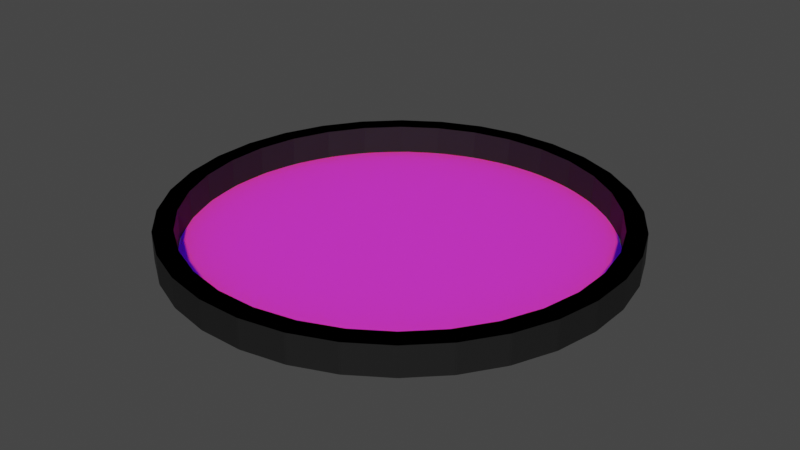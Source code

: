 # Source: close_doors_button.blend  (saved by Blender 3.6.11; exported with 4.5.12 LTS)
import bpy
from mathutils import Matrix  # noqa: F401  (used for matrix-valued properties, if any)

bpy.ops.wm.read_factory_settings(use_empty=True)
scene = bpy.context.scene
scene.name = 'Scene'

# ---- collections
col_collection = bpy.data.collections.new('Collection'); scene.collection.children.link(col_collection)

# ---- images (referenced by path relative to the original .blend; pixels are not part of the script)
import os
ASSET_DIR = os.environ.get("B2B_ASSET_DIR", "")  # directory of the original .blend (textures are referenced by path, not embedded)
HERE = os.path.dirname(os.path.abspath(__file__))  # packed textures are extracted next to this script under _unpacked/

def load_image(name, relpath, width, height, colorspace="sRGB"):
    """Load a texture the original file referenced (path relative to the .blend, or extracted next to this script)."""
    p = next((c for c in (os.path.join(HERE, relpath), os.path.join(ASSET_DIR, relpath)) if relpath and os.path.exists(c)), "")
    if p:
        img = bpy.data.images.load(p, check_existing=True)
        img.name = name
    else:  # same state as the original file: an image datablock whose file is absent (Cycles renders it pink)
        img = bpy.data.images.new(name, width, height)
        img.source = "FILE"
        img.filepath = "//" + (relpath or name)
    img.colorspace_settings.name = colorspace
    return img
img_button_texture_png = load_image('button_texture.png', 'button_texture.png', 1024, 1024, 'sRGB')

# ---- materials (node trees are filled in below, after node groups)
mat_button = bpy.data.materials.new('button')
mat_button.use_transparent_shadow = False
mat_border = bpy.data.materials.new('border')
mat_border.use_transparent_shadow = False

# ---- material node trees
mat_button.use_nodes = True; mat_button.node_tree.nodes.clear()
_N = mat_button.node_tree.nodes; _L = mat_button.node_tree.links
n0 = _N.new('ShaderNodeBsdfPrincipled'); n0.name = 'Principled BSDF'; n0.location = (10, 300)
n0.distribution = 'GGX'
n0.subsurface_method = 'RANDOM_WALK_SKIN'
n0.inputs[2].default_value = 0.9197
n0.inputs[3].default_value = 1.45
n0.inputs[8].default_value = 1.0
n0.inputs[9].default_value = (0.0, 0.0, 37.5)
n0.inputs[10].default_value = 0.05181
n0.inputs[13].default_value = 0.1166
n0.inputs[27].default_value = (0.0, 0.0, 0.0, 1.0)
n0.inputs[28].default_value = 1.0
n1 = _N.new('ShaderNodeOutputMaterial'); n1.name = 'Material Output'; n1.location = (300, 300)
n2 = _N.new('ShaderNodeTexImage'); n2.name = 'Image Texture'; n2.location = (-280, 280)
n2.image = img_button_texture_png
n3 = _N.new('ShaderNodeMix'); n3.name = 'Mix'; n3.location = (-160, 180)
n3.data_type = 'RGBA'
n3.inputs[0].default_value = 0.05181
n3.inputs[7].default_value = (0.8, 0.8, 0.8, 1.0)
_L.new(n0.outputs[0], n1.inputs[0])
_L.new(n2.outputs[0], n3.inputs[6])
_L.new(n3.outputs[2], n0.inputs[0])
n1.is_active_output = True
mat_border.use_nodes = True; mat_border.node_tree.nodes.clear()
_N = mat_border.node_tree.nodes; _L = mat_border.node_tree.links
n0 = _N.new('ShaderNodeBsdfPrincipled'); n0.name = 'Principled BSDF'; n0.location = (10, 300)
n0.distribution = 'GGX'
n0.subsurface_method = 'RANDOM_WALK_SKIN'
n0.inputs[0].default_value = (0.01109, 0.01109, 0.01109, 1.0)
n0.inputs[1].default_value = 0.3057
n0.inputs[2].default_value = 0.6917
n0.inputs[3].default_value = 1.45
n0.inputs[27].default_value = (0.0, 0.0, 0.0, 1.0)
n0.inputs[28].default_value = 1.0
n1 = _N.new('ShaderNodeOutputMaterial'); n1.name = 'Material Output'; n1.location = (300, 300)
_L.new(n0.outputs[0], n1.inputs[0])
n1.is_active_output = True

# ---- world
world_world = bpy.data.worlds.new('World'); scene.world = world_world
world_world.use_nodes = True; world_world.node_tree.nodes.clear()
_N = world_world.node_tree.nodes; _L = world_world.node_tree.links
n0 = _N.new('ShaderNodeOutputWorld'); n0.name = 'World Output'; n0.location = (300, 300)
n1 = _N.new('ShaderNodeBackground'); n1.name = 'Background'; n1.location = (10, 300)
n1.inputs[0].default_value = (0.05088, 0.05088, 0.05088, 1.0)
_L.new(n1.outputs[0], n0.inputs[0])
n0.is_active_output = True
world_world.color = (0.05088, 0.05088, 0.05088)
world_world.use_sun_shadow = False
world_world.sun_shadow_jitter_overblur = 0.0

# ---- meshes
me_cylinder = bpy.data.meshes.new('Cylinder')
me_cylinder.from_pydata([(0.0, 0.9145, 0.0005), (0.1841, 0.8958, 0.0005), (0.3606, 0.8404, 0.0005), (0.5224, 0.7506, 0.0005), (0.6628, 0.6301, 0.0005), (0.7761, 0.4837, 0.0005), (0.8576, 0.3176, 0.0005), (0.904, 0.1385, 0.0005), (0.9133, -0.04632, 0.0005), (0.8853, -0.2292, 0.0005), (0.821, -0.4027, 0.0005), (0.7232, -0.5598, 0.0005), (0.5957, -0.6939, 0.0005), (0.4438, -0.7996, 0.0005), (0.2738, -0.8726, 0.0005), (0.09252, -0.9098, 0.0005), (-0.09252, -0.9098, 0.0005), (-0.2738, -0.8726, 0.0005), (-0.4438, -0.7996, 0.0005), (-0.5957, -0.6939, 0.0005), (-0.7232, -0.5598, 0.0005), (-0.821, -0.4027, 0.0005), (-0.8853, -0.2292, 0.0005), (-0.9133, -0.04632, 0.0005), (-0.904, 0.1385, 0.0005), (-0.8576, 0.3176, 0.0005), (-0.7761, 0.4837, 0.0005), (-0.6628, 0.6301, 0.0005), (-0.5224, 0.7506, 0.0005), (-0.3606, 0.8404, 0.0005), (-0.1841, 0.8958, 0.0005), (-0.7908, -0.6121, 0.1305), (-0.1012, -0.9949, 0.1305), (0.1012, -0.9949, 0.1305), (-0.1012, -0.9949, 0.1305), (0.1012, -0.9949, 0.1305), (-0.09252, -0.9098, 0.1305), (0.09252, -0.9098, 0.1305), (-0.1012, -0.9949, 0.0005352), (0.1012, -0.9949, 0.0005352), (-0.09252, -0.9098, 0.0005352), (0.09252, -0.9098, 0.0005352), (-0.895, -0.4461, 0.1305), (-0.2933, -0.956, 0.1305), (-0.09486, -0.9955, 0.1305), (-0.2682, -0.8743, 0.1305), (-0.08675, -0.9104, 0.1305), (-0.2933, -0.956, 0.0005352), (-0.09486, -0.9955, 0.0005352), (-0.2682, -0.8743, 0.0005352), (-0.08675, -0.9104, 0.0005352), (-0.9648, -0.2629, 0.1305), (-0.4742, -0.8804, 0.1305), (-0.2873, -0.9579, 0.1305), (-0.4336, -0.8051, 0.1305), (-0.2627, -0.876, 0.1305), (-0.4742, -0.8804, 0.0005352), (-0.2873, -0.9579, 0.0005352), (-0.4336, -0.8051, 0.0005352), (-0.2627, -0.876, 0.0005352), (-0.9976, -0.06962, 0.1305), (-0.6368, -0.771, 0.1305), (-0.4686, -0.8834, 0.1305), (-0.5824, -0.7051, 0.1305), (-0.4285, -0.8079, 0.1305), (-0.6368, -0.771, 0.0005352), (-0.4686, -0.8834, 0.0005352), (-0.5824, -0.7051, 0.0005352), (-0.4285, -0.8079, 0.0005352), (-0.992, 0.1263, 0.1305), (-0.775, -0.6319, 0.1305), (-0.6319, -0.775, 0.1305), (-0.7088, -0.5779, 0.1305), (-0.5779, -0.7088, 0.1305), (-0.775, -0.6319, 0.0005352), (-0.6319, -0.775, 0.0005352), (-0.7088, -0.5779, 0.0005352), (-0.5779, -0.7088, 0.0005352), (-0.9483, 0.3174, 0.1305), (-0.8834, -0.4686, 0.1305), (-0.771, -0.6368, 0.1305), (-0.8079, -0.4285, 0.1305), (-0.7051, -0.5824, 0.1305), (-0.8834, -0.4686, 0.0005352), (-0.771, -0.6368, 0.0005352), (-0.8079, -0.4285, 0.0005352), (-0.7051, -0.5824, 0.0005352), (-0.8681, 0.4963, 0.1305), (-0.9579, -0.2873, 0.1305), (-0.8804, -0.4742, 0.1305), (-0.876, -0.2627, 0.1305), (-0.8051, -0.4336, 0.1305), (-0.9579, -0.2873, 0.0005352), (-0.8804, -0.4742, 0.0005352), (-0.876, -0.2627, 0.0005352), (-0.8051, -0.4336, 0.0005352), (-0.7546, 0.6562, 0.1305), (-0.9955, -0.09487, 0.1305), (-0.956, -0.2933, 0.1305), (-0.9104, -0.08675, 0.1305), (-0.8743, -0.2682, 0.1305), (-0.9955, -0.09487, 0.0005352), (-0.956, -0.2933, 0.0005352), (-0.9104, -0.08675, 0.0005352), (-0.8743, -0.2682, 0.0005352), (-0.6121, 0.7908, 0.1305), (-0.9949, 0.1012, 0.1305), (-0.9949, -0.1012, 0.1305), (-0.9098, 0.09252, 0.1305), (-0.9098, -0.09252, 0.1305), (-0.9949, 0.1012, 0.0005352), (-0.9949, -0.1012, 0.0005352), (-0.9098, 0.09252, 0.0005352), (-0.9098, -0.09252, 0.0005352), (-0.4461, 0.895, 0.1305), (-0.956, 0.2933, 0.1305), (-0.9955, 0.09487, 0.1305), (-0.8743, 0.2682, 0.1305), (-0.9104, 0.08675, 0.1305), (-0.956, 0.2933, 0.0005352), (-0.9955, 0.09487, 0.0005352), (-0.8743, 0.2682, 0.0005352), (-0.9104, 0.08675, 0.0005352), (-0.2629, 0.9648, 0.1305), (-0.8804, 0.4742, 0.1305), (-0.9579, 0.2873, 0.1305), (-0.8051, 0.4336, 0.1305), (-0.876, 0.2627, 0.1305), (-0.8804, 0.4742, 0.0005352), (-0.9579, 0.2873, 0.0005352), (-0.8051, 0.4336, 0.0005352), (-0.876, 0.2627, 0.0005352), (-0.06962, 0.9976, 0.1305), (-0.771, 0.6368, 0.1305), (-0.8834, 0.4686, 0.1305), (-0.7051, 0.5824, 0.1305), (-0.8079, 0.4285, 0.1305), (-0.771, 0.6368, 0.0005352), (-0.8834, 0.4686, 0.0005352), (-0.7051, 0.5824, 0.0005352), (-0.8079, 0.4285, 0.0005352), (0.1263, 0.992, 0.1305), (-0.6319, 0.775, 0.1305), (-0.775, 0.6319, 0.1305), (-0.5779, 0.7088, 0.1305), (-0.7088, 0.5779, 0.1305), (-0.6319, 0.775, 0.0005352), (-0.775, 0.6319, 0.0005352), (-0.5779, 0.7088, 0.0005352), (-0.7088, 0.5779, 0.0005352), (0.3174, 0.9483, 0.1305), (-0.4686, 0.8834, 0.1305), (-0.6368, 0.771, 0.1305), (-0.4285, 0.8079, 0.1305), (-0.5824, 0.7051, 0.1305), (-0.4686, 0.8834, 0.0005352), (-0.6368, 0.771, 0.0005352), (-0.4285, 0.8079, 0.0005352), (-0.5824, 0.7051, 0.0005352), (0.4963, 0.8681, 0.1305), (-0.2873, 0.9579, 0.1305), (-0.4742, 0.8804, 0.1305), (-0.2627, 0.876, 0.1305), (-0.4336, 0.8051, 0.1305), (-0.2873, 0.9579, 0.0005352), (-0.4742, 0.8804, 0.0005352), (-0.2627, 0.876, 0.0005352), (-0.4336, 0.8051, 0.0005352), (0.6562, 0.7546, 0.1305), (-0.09486, 0.9955, 0.1305), (-0.2933, 0.956, 0.1305), (-0.08675, 0.9104, 0.1305), (-0.2682, 0.8743, 0.1305), (-0.09486, 0.9955, 0.0005352), (-0.2933, 0.956, 0.0005352), (-0.08675, 0.9104, 0.0005352), (-0.2682, 0.8743, 0.0005352), (0.7908, 0.6121, 0.1305), (0.1012, 0.9949, 0.1305), (-0.1012, 0.9949, 0.1305), (0.09252, 0.9098, 0.1305), (-0.09252, 0.9098, 0.1305), (0.1012, 0.9949, 0.0005352), (-0.1012, 0.9949, 0.0005352), (0.09252, 0.9098, 0.0005352), (-0.09252, 0.9098, 0.0005352), (0.895, 0.4461, 0.1305), (0.2933, 0.956, 0.1305), (0.09487, 0.9955, 0.1305), (0.2682, 0.8743, 0.1305), (0.08675, 0.9104, 0.1305), (0.2933, 0.956, 0.0005352), (0.09487, 0.9955, 0.0005352), (0.2682, 0.8743, 0.0005352), (0.08675, 0.9104, 0.0005352), (0.9648, 0.2629, 0.1305), (0.4742, 0.8804, 0.1305), (0.2873, 0.9579, 0.1305), (0.4336, 0.8051, 0.1305), (0.2627, 0.876, 0.1305), (0.4742, 0.8804, 0.0005352), (0.2873, 0.9579, 0.0005352), (0.4336, 0.8051, 0.0005352), (0.2627, 0.876, 0.0005352), (0.9976, 0.06962, 0.1305), (0.6368, 0.771, 0.1305), (0.4686, 0.8834, 0.1305), (0.5824, 0.7051, 0.1305), (0.4285, 0.8079, 0.1305), (0.6368, 0.771, 0.0005352), (0.4686, 0.8834, 0.0005352), (0.5824, 0.7051, 0.0005352), (0.4285, 0.8079, 0.0005352), (0.992, -0.1263, 0.1305), (0.775, 0.6319, 0.1305), (0.6319, 0.775, 0.1305), (0.7088, 0.5779, 0.1305), (0.5779, 0.7088, 0.1305), (0.775, 0.6319, 0.0005352), (0.6319, 0.775, 0.0005352), (0.7088, 0.5779, 0.0005352), (0.5779, 0.7088, 0.0005352), (0.9483, -0.3174, 0.1305), (0.8834, 0.4686, 0.1305), (0.771, 0.6368, 0.1305), (0.8079, 0.4285, 0.1305), (0.7051, 0.5824, 0.1305), (0.8834, 0.4686, 0.0005352), (0.771, 0.6368, 0.0005352), (0.8079, 0.4285, 0.0005352), (0.7051, 0.5824, 0.0005352), (0.8681, -0.4963, 0.1305), (0.9579, 0.2873, 0.1305), (0.8804, 0.4742, 0.1305), (0.876, 0.2627, 0.1305), (0.8051, 0.4336, 0.1305), (0.9579, 0.2873, 0.0005352), (0.8804, 0.4742, 0.0005352), (0.876, 0.2627, 0.0005352), (0.8051, 0.4336, 0.0005352), (0.7546, -0.6562, 0.1305), (0.9955, 0.09486, 0.1305), (0.956, 0.2933, 0.1305), (0.9104, 0.08675, 0.1305), (0.8743, 0.2682, 0.1305), (0.9955, 0.09486, 0.0005352), (0.956, 0.2933, 0.0005352), (0.9104, 0.08675, 0.0005352), (0.8743, 0.2682, 0.0005352), (0.6121, -0.7908, 0.1305), (0.9949, -0.1012, 0.1305), (0.9949, 0.1012, 0.1305), (0.9098, -0.09252, 0.1305), (0.9098, 0.09252, 0.1305), (0.9949, -0.1012, 0.0005352), (0.9949, 0.1012, 0.0005352), (0.9098, -0.09252, 0.0005352), (0.9098, 0.09252, 0.0005352), (0.4461, -0.895, 0.1305), (0.956, -0.2933, 0.1305), (0.9955, -0.09487, 0.1305), (0.8743, -0.2682, 0.1305), (0.9104, -0.08675, 0.1305), (0.956, -0.2933, 0.0005352), (0.9955, -0.09487, 0.0005352), (0.8743, -0.2682, 0.0005352), (0.9104, -0.08675, 0.0005352), (0.2629, -0.9648, 0.1305), (0.8804, -0.4742, 0.1305), (0.9579, -0.2873, 0.1305), (0.8051, -0.4336, 0.1305), (0.876, -0.2627, 0.1305), (0.8804, -0.4742, 0.0005352), (0.9579, -0.2873, 0.0005352), (0.8051, -0.4336, 0.0005352), (0.876, -0.2627, 0.0005352), (0.06962, -0.9976, 0.1305), (0.771, -0.6368, 0.1305), (0.8834, -0.4686, 0.1305), (0.7051, -0.5824, 0.1305), (0.8079, -0.4285, 0.1305), (0.771, -0.6368, 0.0005352), (0.8834, -0.4686, 0.0005352), (0.7051, -0.5824, 0.0005352), (0.8079, -0.4285, 0.0005352), (-0.1263, -0.992, 0.1305), (0.6319, -0.775, 0.1305), (0.775, -0.6319, 0.1305), (0.5779, -0.7088, 0.1305), (0.7088, -0.5779, 0.1305), (0.6319, -0.775, 0.0005352), (0.775, -0.6319, 0.0005352), (0.5779, -0.7088, 0.0005352), (0.7088, -0.5779, 0.0005352), (-0.3174, -0.9483, 0.1305), (0.4686, -0.8834, 0.1305), (0.6368, -0.771, 0.1305), (0.4285, -0.8079, 0.1305), (0.5824, -0.7051, 0.1305), (0.4686, -0.8834, 0.0005352), (0.6368, -0.771, 0.0005352), (0.4285, -0.8079, 0.0005352), (0.5824, -0.7051, 0.0005352), (-0.4963, -0.8681, 0.1305), (0.2873, -0.9579, 0.1305), (0.4742, -0.8804, 0.1305), (0.2627, -0.876, 0.1305), (0.4336, -0.8051, 0.1305), (0.2873, -0.9579, 0.0005352), (0.4742, -0.8804, 0.0005352), (0.2627, -0.876, 0.0005352), (0.4336, -0.8051, 0.0005352), (-0.6562, -0.7546, 0.1305), (0.09486, -0.9955, 0.1305), (0.2933, -0.956, 0.1305), (0.08675, -0.9104, 0.1305), (0.2682, -0.8743, 0.1305), (0.09486, -0.9955, 0.0005352), (0.2933, -0.956, 0.0005352), (0.08675, -0.9104, 0.0005352), (0.2682, -0.8743, 0.0005352), (-0.876, -0.2627, 0.1305), (-0.9104, -0.08675, 0.1305), (-0.8743, -0.2682, 0.0005352), (-0.9098, -0.09252, 0.0005352), (-0.8079, -0.4285, 0.1305), (-0.876, -0.2627, 0.1305), (-0.8051, -0.4336, 0.0005352), (-0.8743, -0.2682, 0.0005352), (-0.7088, -0.5779, 0.1305), (-0.8079, -0.4285, 0.1305), (-0.7051, -0.5824, 0.0005352), (-0.8051, -0.4336, 0.0005352), (-0.5824, -0.7051, 0.1305), (-0.7088, -0.5779, 0.1305), (-0.5779, -0.7088, 0.0005352), (-0.7051, -0.5824, 0.0005352), (-0.4336, -0.8051, 0.1305), (-0.5824, -0.7051, 0.1305), (-0.4285, -0.8079, 0.0005352), (-0.5779, -0.7088, 0.0005352), (-0.2682, -0.8743, 0.1305), (-0.4336, -0.8051, 0.1305), (-0.2627, -0.876, 0.0005352), (-0.4285, -0.8079, 0.0005352), (-0.09252, -0.9098, 0.1305), (-0.2682, -0.8743, 0.1305), (-0.08675, -0.9104, 0.0005352), (-0.2627, -0.876, 0.0005352), (0.08675, -0.9104, 0.1305), (-0.09252, -0.9098, 0.1305), (0.09252, -0.9098, 0.0005352), (-0.08675, -0.9104, 0.0005352), (0.2627, -0.876, 0.1305), (0.08675, -0.9104, 0.1305), (0.2682, -0.8743, 0.0005352), (0.09252, -0.9098, 0.0005352), (0.4285, -0.8079, 0.1305), (0.2627, -0.876, 0.1305), (0.4336, -0.8051, 0.0005352), (0.2682, -0.8743, 0.0005352), (0.5779, -0.7088, 0.1305), (0.4285, -0.8079, 0.1305), (0.5824, -0.7051, 0.0005352), (0.4336, -0.8051, 0.0005352), (0.7051, -0.5824, 0.1305), (0.5779, -0.7088, 0.1305), (0.7088, -0.5779, 0.0005352), (0.5824, -0.7051, 0.0005352), (0.8051, -0.4336, 0.1305), (0.7051, -0.5824, 0.1305), (0.8079, -0.4285, 0.0005352), (0.7088, -0.5779, 0.0005352), (0.8743, -0.2682, 0.1305), (0.8051, -0.4336, 0.1305), (0.876, -0.2627, 0.0005352), (0.8079, -0.4285, 0.0005352), (0.9098, -0.09252, 0.1305), (0.8743, -0.2682, 0.1305), (0.9104, -0.08675, 0.0005352), (0.876, -0.2627, 0.0005352), (0.9104, 0.08675, 0.1305), (0.9098, -0.09252, 0.1305), (0.9098, 0.09252, 0.0005352), (0.9104, -0.08675, 0.0005352), (0.876, 0.2627, 0.1305), (0.9104, 0.08675, 0.1305), (0.8743, 0.2682, 0.0005352), (0.9098, 0.09252, 0.0005352), (0.8079, 0.4285, 0.1305), (0.876, 0.2627, 0.1305), (0.8051, 0.4336, 0.0005352), (0.8743, 0.2682, 0.0005352), (0.7088, 0.5779, 0.1305), (0.8079, 0.4285, 0.1305), (0.7051, 0.5824, 0.0005352), (0.8051, 0.4336, 0.0005352), (0.5824, 0.7051, 0.1305), (0.7088, 0.5779, 0.1305), (0.5779, 0.7088, 0.0005352), (0.7051, 0.5824, 0.0005352), (0.4336, 0.8051, 0.1305), (0.5824, 0.7051, 0.1305), (0.4285, 0.8079, 0.0005352), (0.5779, 0.7088, 0.0005352), (0.2682, 0.8743, 0.1305), (0.4336, 0.8051, 0.1305), (0.2627, 0.876, 0.0005352), (0.4285, 0.8079, 0.0005352), (0.09252, 0.9098, 0.1305), (0.2682, 0.8743, 0.1305), (0.08675, 0.9104, 0.0005352), (0.2627, 0.876, 0.0005352), (-0.08675, 0.9104, 0.1305), (0.09252, 0.9098, 0.1305), (-0.09252, 0.9098, 0.0005352), (0.08675, 0.9104, 0.0005352), (-0.2627, 0.876, 0.1305), (-0.08675, 0.9104, 0.1305), (-0.2682, 0.8743, 0.0005352), (-0.09252, 0.9098, 0.0005352), (-0.4285, 0.8079, 0.1305), (-0.2627, 0.876, 0.1305), (-0.4336, 0.8051, 0.0005352), (-0.2682, 0.8743, 0.0005352), (-0.5779, 0.7088, 0.1305), (-0.4285, 0.8079, 0.1305), (-0.5824, 0.7051, 0.0005352), (-0.4336, 0.8051, 0.0005352), (-0.7051, 0.5824, 0.1305), (-0.5779, 0.7088, 0.1305), (-0.7088, 0.5779, 0.0005352), (-0.5824, 0.7051, 0.0005352), (-0.8051, 0.4336, 0.1305), (-0.7051, 0.5824, 0.1305), (-0.8079, 0.4285, 0.0005352), (-0.7088, 0.5779, 0.0005352), (-0.8743, 0.2682, 0.1305), (-0.8051, 0.4336, 0.1305), (-0.876, 0.2627, 0.0005352), (-0.8079, 0.4285, 0.0005352), (-0.9098, 0.09252, 0.1305), (-0.8743, 0.2682, 0.1305), (-0.9104, 0.08675, 0.0005352), (-0.876, 0.2627, 0.0005352)], [(32, 33), (31, 42), (42, 51), (51, 60), (60, 69), (69, 78), (78, 87), (87, 96), (96, 105), (105, 114), (114, 123), (123, 132), (132, 141), (141, 150), (150, 159), (159, 168), (168, 177), (177, 186), (186, 195), (195, 204), (204, 213), (213, 222), (222, 231), (231, 240), (240, 249), (249, 258), (258, 267), (267, 276), (276, 285), (285, 294), (294, 303), (303, 312), (312, 31)], [(1, 0, 30, 29, 28, 27, 26, 25, 24, 23, 22, 21, 20, 19, 18, 17, 16, 15, 14, 13, 12, 11, 10, 9, 8, 7, 6, 5, 4, 3, 2), (37, 35, 34, 36), (41, 39, 38, 40), (35, 39, 38, 34), (46, 44, 43, 45), (50, 48, 47, 49), (44, 48, 47, 43), (34, 38, 47, 43), (39, 41, 50, 48), (35, 37, 46, 44), (39, 35, 44, 48), (40, 38, 47, 49), (41, 40, 49, 50), (36, 34, 43, 45), (37, 36, 45, 46), (55, 53, 52, 54), (59, 57, 56, 58), (53, 57, 56, 52), (48, 44, 53, 57), (49, 47, 56, 58), (50, 49, 58, 59), (45, 43, 52, 54), (46, 45, 54, 55), (43, 47, 56, 52), (48, 50, 59, 57), (44, 46, 55, 53), (64, 62, 61, 63), (68, 66, 65, 67), (62, 66, 65, 61), (55, 54, 63, 64), (52, 56, 65, 61), (57, 59, 68, 66), (53, 55, 64, 62), (57, 53, 62, 66), (58, 56, 65, 67), (59, 58, 67, 68), (54, 52, 61, 63), (73, 71, 70, 72), (77, 75, 74, 76), (71, 75, 74, 70), (62, 64, 73, 71), (66, 62, 71, 75), (67, 65, 74, 76), (68, 67, 76, 77), (63, 61, 70, 72), (64, 63, 72, 73), (61, 65, 74, 70), (66, 68, 77, 75), (82, 80, 79, 81), (86, 84, 83, 85), (80, 84, 83, 79), (76, 74, 83, 85), (77, 76, 85, 86), (72, 70, 79, 81), (73, 72, 81, 82), (70, 74, 83, 79), (75, 77, 86, 84), (71, 73, 82, 80), (75, 71, 80, 84), (91, 89, 88, 90), (95, 93, 92, 94), (89, 93, 92, 88), (79, 83, 92, 88), (84, 86, 95, 93), (80, 82, 91, 89), (84, 80, 89, 93), (85, 83, 92, 94), (86, 85, 94, 95), (81, 79, 88, 90), (82, 81, 90, 91), (100, 98, 97, 99), (104, 102, 101, 103), (98, 102, 101, 97), (89, 91, 100, 98), (93, 89, 98, 102), (94, 92, 101, 103), (95, 94, 103, 104), (90, 88, 97, 99), (91, 90, 99, 100), (88, 92, 101, 97), (93, 95, 104, 102), (109, 107, 106, 108), (113, 111, 110, 112), (107, 111, 110, 106), (104, 103, 112, 113), (99, 97, 106, 108), (100, 99, 108, 109), (97, 101, 110, 106), (102, 104, 113, 111), (98, 100, 109, 107), (102, 98, 107, 111), (103, 101, 110, 112), (118, 116, 115, 117), (122, 120, 119, 121), (116, 120, 119, 115), (106, 110, 119, 115), (111, 113, 122, 120), (107, 109, 118, 116), (111, 107, 116, 120), (112, 110, 119, 121), (113, 112, 121, 122), (108, 106, 115, 117), (109, 108, 117, 118), (127, 125, 124, 126), (131, 129, 128, 130), (125, 129, 128, 124), (120, 116, 125, 129), (121, 119, 128, 130), (122, 121, 130, 131), (117, 115, 124, 126), (118, 117, 126, 127), (115, 119, 128, 124), (120, 122, 131, 129), (116, 118, 127, 125), (136, 134, 133, 135), (140, 138, 137, 139), (134, 138, 137, 133), (126, 124, 133, 135), (127, 126, 135, 136), (124, 128, 137, 133), (129, 131, 140, 138), (125, 127, 136, 134), (129, 125, 134, 138), (130, 128, 137, 139), (131, 130, 139, 140), (145, 143, 142, 144), (149, 147, 146, 148), (143, 147, 146, 142), (138, 140, 149, 147), (134, 136, 145, 143), (138, 134, 143, 147), (139, 137, 146, 148), (140, 139, 148, 149), (135, 133, 142, 144), (136, 135, 144, 145), (133, 137, 146, 142), (154, 152, 151, 153), (158, 156, 155, 157), (152, 156, 155, 151), (147, 143, 152, 156), (148, 146, 155, 157), (149, 148, 157, 158), (144, 142, 151, 153), (145, 144, 153, 154), (142, 146, 155, 151), (147, 149, 158, 156), (143, 145, 154, 152), (163, 161, 160, 162), (167, 165, 164, 166), (161, 165, 164, 160), (154, 153, 162, 163), (151, 155, 164, 160), (156, 158, 167, 165), (152, 154, 163, 161), (156, 152, 161, 165), (157, 155, 164, 166), (158, 157, 166, 167), (153, 151, 160, 162), (172, 170, 169, 171), (176, 174, 173, 175), (170, 174, 173, 169), (161, 163, 172, 170), (165, 161, 170, 174), (166, 164, 173, 175), (167, 166, 175, 176), (162, 160, 169, 171), (163, 162, 171, 172), (160, 164, 173, 169), (165, 167, 176, 174), (181, 179, 178, 180), (185, 183, 182, 184), (179, 183, 182, 178), (175, 173, 182, 184), (176, 175, 184, 185), (171, 169, 178, 180), (172, 171, 180, 181), (169, 173, 182, 178), (174, 176, 185, 183), (170, 172, 181, 179), (174, 170, 179, 183), (190, 188, 187, 189), (194, 192, 191, 193), (188, 192, 191, 187), (178, 182, 191, 187), (183, 185, 194, 192), (179, 181, 190, 188), (183, 179, 188, 192), (184, 182, 191, 193), (185, 184, 193, 194), (180, 178, 187, 189), (181, 180, 189, 190), (199, 197, 196, 198), (203, 201, 200, 202), (197, 201, 200, 196), (188, 190, 199, 197), (192, 188, 197, 201), (193, 191, 200, 202), (194, 193, 202, 203), (189, 187, 196, 198), (190, 189, 198, 199), (187, 191, 200, 196), (192, 194, 203, 201), (208, 206, 205, 207), (212, 210, 209, 211), (206, 210, 209, 205), (203, 202, 211, 212), (198, 196, 205, 207), (199, 198, 207, 208), (196, 200, 209, 205), (201, 203, 212, 210), (197, 199, 208, 206), (201, 197, 206, 210), (202, 200, 209, 211), (217, 215, 214, 216), (221, 219, 218, 220), (215, 219, 218, 214), (205, 209, 218, 214), (210, 212, 221, 219), (206, 208, 217, 215), (210, 206, 215, 219), (211, 209, 218, 220), (212, 211, 220, 221), (207, 205, 214, 216), (208, 207, 216, 217), (226, 224, 223, 225), (230, 228, 227, 229), (224, 228, 227, 223), (219, 215, 224, 228), (220, 218, 227, 229), (221, 220, 229, 230), (216, 214, 223, 225), (217, 216, 225, 226), (214, 218, 227, 223), (219, 221, 230, 228), (215, 217, 226, 224), (235, 233, 232, 234), (239, 237, 236, 238), (233, 237, 236, 232), (225, 223, 232, 234), (226, 225, 234, 235), (223, 227, 236, 232), (228, 230, 239, 237), (224, 226, 235, 233), (228, 224, 233, 237), (229, 227, 236, 238), (230, 229, 238, 239), (244, 242, 241, 243), (248, 246, 245, 247), (242, 246, 245, 241), (237, 239, 248, 246), (233, 235, 244, 242), (237, 233, 242, 246), (238, 236, 245, 247), (239, 238, 247, 248), (234, 232, 241, 243), (235, 234, 243, 244), (232, 236, 245, 241), (253, 251, 250, 252), (257, 255, 254, 256), (251, 255, 254, 250), (246, 242, 251, 255), (247, 245, 254, 256), (248, 247, 256, 257), (243, 241, 250, 252), (244, 243, 252, 253), (241, 245, 254, 250), (246, 248, 257, 255), (242, 244, 253, 251), (262, 260, 259, 261), (266, 264, 263, 265), (260, 264, 263, 259), (253, 252, 261, 262), (250, 254, 263, 259), (255, 257, 266, 264), (251, 253, 262, 260), (255, 251, 260, 264), (256, 254, 263, 265), (257, 256, 265, 266), (252, 250, 259, 261), (271, 269, 268, 270), (275, 273, 272, 274), (269, 273, 272, 268), (260, 262, 271, 269), (264, 260, 269, 273), (265, 263, 272, 274), (266, 265, 274, 275), (261, 259, 268, 270), (262, 261, 270, 271), (259, 263, 272, 268), (264, 266, 275, 273), (280, 278, 277, 279), (284, 282, 281, 283), (278, 282, 281, 277), (274, 272, 281, 283), (275, 274, 283, 284), (270, 268, 277, 279), (271, 270, 279, 280), (268, 272, 281, 277), (273, 275, 284, 282), (269, 271, 280, 278), (273, 269, 278, 282), (289, 287, 286, 288), (293, 291, 290, 292), (287, 291, 290, 286), (277, 281, 290, 286), (282, 284, 293, 291), (278, 280, 289, 287), (282, 278, 287, 291), (283, 281, 290, 292), (284, 283, 292, 293), (279, 277, 286, 288), (280, 279, 288, 289), (298, 296, 295, 297), (302, 300, 299, 301), (296, 300, 299, 295), (287, 289, 298, 296), (291, 287, 296, 300), (292, 290, 299, 301), (293, 292, 301, 302), (288, 286, 295, 297), (289, 288, 297, 298), (286, 290, 299, 295), (291, 293, 302, 300), (307, 305, 304, 306), (311, 309, 308, 310), (305, 309, 308, 304), (302, 301, 310, 311), (297, 295, 304, 306), (298, 297, 306, 307), (295, 299, 308, 304), (300, 302, 311, 309), (296, 298, 307, 305), (300, 296, 305, 309), (301, 299, 308, 310), (316, 314, 313, 315), (320, 318, 317, 319), (314, 318, 317, 313), (304, 308, 317, 313), (309, 311, 320, 318), (305, 307, 316, 314), (309, 305, 314, 318), (310, 308, 317, 319), (311, 310, 319, 320), (306, 304, 313, 315), (307, 306, 315, 316), (318, 314, 35, 39), (319, 317, 38, 40), (320, 319, 40, 41), (315, 313, 34, 36), (316, 315, 36, 37), (313, 317, 38, 34), (318, 320, 41, 39), (314, 316, 37, 35), (122, 113, 99, 108), (324, 323, 321, 322), (99, 113, 323, 321), (108, 99, 321, 322), (113, 122, 324, 323), (122, 108, 322, 324), (328, 327, 325, 326), (321, 323, 327, 325), (323, 324, 328, 327), (324, 322, 326, 328), (322, 321, 325, 326), (332, 331, 329, 330), (328, 326, 330, 332), (326, 325, 329, 330), (325, 327, 331, 329), (327, 328, 332, 331), (336, 335, 333, 334), (330, 329, 333, 334), (329, 331, 335, 333), (331, 332, 336, 335), (332, 330, 334, 336), (340, 339, 337, 338), (333, 335, 339, 337), (335, 336, 340, 339), (336, 334, 338, 340), (334, 333, 337, 338), (344, 343, 341, 342), (340, 338, 342, 344), (338, 337, 341, 342), (337, 339, 343, 341), (339, 340, 344, 343), (348, 347, 345, 346), (341, 343, 347, 345), (343, 344, 348, 347), (344, 342, 346, 348), (342, 341, 345, 346), (352, 351, 349, 350), (347, 348, 352, 351), (348, 346, 350, 352), (346, 345, 349, 350), (345, 347, 351, 349), (356, 355, 353, 354), (352, 350, 354, 356), (350, 349, 353, 354), (349, 351, 355, 353), (351, 352, 356, 355), (360, 359, 357, 358), (353, 355, 359, 357), (355, 356, 360, 359), (356, 354, 358, 360), (354, 353, 357, 358), (364, 363, 361, 362), (360, 358, 362, 364), (358, 357, 361, 362), (357, 359, 363, 361), (359, 360, 364, 363), (368, 367, 365, 366), (364, 362, 366, 368), (362, 361, 365, 366), (361, 363, 367, 365), (363, 364, 368, 367), (372, 371, 369, 370), (365, 367, 371, 369), (367, 368, 372, 371), (368, 366, 370, 372), (366, 365, 369, 370), (376, 375, 373, 374), (372, 370, 374, 376), (370, 369, 373, 374), (369, 371, 375, 373), (371, 372, 376, 375), (380, 379, 377, 378), (374, 373, 377, 378), (373, 375, 379, 377), (375, 376, 380, 379), (376, 374, 378, 380), (384, 383, 381, 382), (377, 379, 383, 381), (379, 380, 384, 383), (380, 378, 382, 384), (378, 377, 381, 382), (388, 387, 385, 386), (384, 382, 386, 388), (382, 381, 385, 386), (381, 383, 387, 385), (383, 384, 388, 387), (392, 391, 389, 390), (385, 387, 391, 389), (387, 388, 392, 391), (388, 386, 390, 392), (386, 385, 389, 390), (396, 395, 393, 394), (391, 392, 396, 395), (392, 390, 394, 396), (390, 389, 393, 394), (389, 391, 395, 393), (400, 399, 397, 398), (396, 394, 398, 400), (394, 393, 397, 398), (393, 395, 399, 397), (395, 396, 400, 399), (404, 403, 401, 402), (397, 399, 403, 401), (399, 400, 404, 403), (400, 398, 402, 404), (398, 397, 401, 402), (408, 407, 405, 406), (404, 402, 406, 408), (402, 401, 405, 406), (401, 403, 407, 405), (403, 404, 408, 407), (412, 411, 409, 410), (408, 406, 410, 412), (406, 405, 409, 410), (405, 407, 411, 409), (407, 408, 412, 411), (416, 415, 413, 414), (409, 411, 415, 413), (411, 412, 416, 415), (412, 410, 414, 416), (410, 409, 413, 414), (420, 419, 417, 418), (416, 414, 418, 420), (414, 413, 417, 418), (413, 415, 419, 417), (415, 416, 420, 419), (424, 423, 421, 422), (418, 417, 421, 422), (417, 419, 423, 421), (419, 420, 424, 423), (420, 418, 422, 424), (428, 427, 425, 426), (421, 423, 427, 425), (423, 424, 428, 427), (424, 422, 426, 428), (422, 421, 425, 426), (432, 431, 429, 430), (428, 426, 430, 432), (426, 425, 429, 430), (425, 427, 431, 429), (427, 428, 432, 431), (436, 435, 433, 434), (429, 431, 435, 433), (431, 432, 436, 435), (432, 430, 434, 436), (430, 429, 433, 434), (440, 439, 437, 438), (435, 436, 440, 439), (436, 434, 438, 440), (434, 433, 437, 438), (433, 435, 439, 437), (444, 443, 441, 442), (440, 438, 442, 444), (438, 437, 441, 442), (437, 439, 443, 441), (439, 440, 444, 443), (441, 443, 113, 99), (443, 444, 122, 113), (444, 442, 108, 122), (442, 441, 99, 108)])
me_cylinder.polygons.foreach_set('material_index', [0, 1, 1, 1, 1, 1, 1, 1, 1, 1, 1, 1, 1, 1, 1, 1, 1, 1, 1, 1, 1, 1, 1, 1, 1, 1, 1, 1, 1, 1, 1, 1, 1, 1, 1, 1, 1, 1, 1, 1, 1, 1, 1, 1, 1, 1, 1, 1, 1, 1, 1, 1, 1, 1, 1, 1, 1, 1, 1, 1, 1, 1, 1, 1, 1, 1, 1, 1, 1, 1, 1, 1, 1, 1, 1, 1, 1, 1, 1, 1, 1, 1, 1, 1, 1, 1, 1, 1, 1, 1, 1, 1, 1, 1, 1, 1, 1, 1, 1, 1, 1, 1, 1, 1, 1, 1, 1, 1, 1, 1, 1, 1, 1, 1, 1, 1, 1, 1, 1, 1, 1, 1, 1, 1, 1, 1, 1, 1, 1, 1, 1, 1, 1, 1, 1, 1, 1, 1, 1, 1, 1, 1, 1, 1, 1, 1, 1, 1, 1, 1, 1, 1, 1, 1, 1, 1, 1, 1, 1, 1, 1, 1, 1, 1, 1, 1, 1, 1, 1, 1, 1, 1, 1, 1, 1, 1, 1, 1, 1, 1, 1, 1, 1, 1, 1, 1, 1, 1, 1, 1, 1, 1, 1, 1, 1, 1, 1, 1, 1, 1, 1, 1, 1, 1, 1, 1, 1, 1, 1, 1, 1, 1, 1, 1, 1, 1, 1, 1, 1, 1, 1, 1, 1, 1, 1, 1, 1, 1, 1, 1, 1, 1, 1, 1, 1, 1, 1, 1, 1, 1, 1, 1, 1, 1, 1, 1, 1, 1, 1, 1, 1, 1, 1, 1, 1, 1, 1, 1, 1, 1, 1, 1, 1, 1, 1, 1, 1, 1, 1, 1, 1, 1, 1, 1, 1, 1, 1, 1, 1, 1, 1, 1, 1, 1, 1, 1, 1, 1, 1, 1, 1, 1, 1, 1, 1, 1, 1, 1, 1, 1, 1, 1, 1, 1, 1, 1, 1, 1, 1, 1, 1, 1, 1, 1, 1, 1, 1, 1, 1, 1, 1, 1, 1, 1, 1, 1, 1, 1, 1, 1, 1, 1, 1, 1, 1, 1, 1, 1, 1, 1, 1, 1, 1, 1, 1, 1, 1, 1, 1, 1, 1, 1, 1, 1, 1, 1, 1, 1, 1, 1, 1, 1, 1, 1, 1, 1, 1, 1, 1, 1, 1, 1, 1, 1, 1, 1, 1, 1, 1, 1, 1, 1, 1, 1, 1, 1, 1, 1, 1, 1, 1, 1, 1, 1, 1, 1, 1, 1, 1, 1, 1, 1, 1, 1, 1, 1, 1, 1, 1, 1, 1, 1, 1, 1, 1, 1, 1, 1, 1, 1, 1, 1, 1, 1, 1, 1, 1, 1, 1, 1, 1, 1, 1, 1, 1, 1, 1, 1, 1, 1, 1, 1, 1, 1, 1, 1, 1, 1, 1, 1, 1, 1, 1, 1, 1, 1, 1, 1, 1, 1, 1, 1, 1, 1, 1, 1, 1, 1, 1, 1, 1, 1, 1, 1, 1, 1, 1, 1, 1, 1, 1, 1, 1, 1, 1, 1, 1, 1, 1, 1, 1, 1, 1, 1, 1, 1, 1, 1, 1, 1, 1, 1, 1, 1, 1, 1, 1, 1, 1, 1, 1, 1, 1])
_uv = me_cylinder.uv_layers.new(name='UVMap')
_uv.uv.foreach_set('vector', [0.4313, 0.9526, 0.3416, 0.9293, 0.2585, 0.8885, 0.1852, 0.8318, 0.1249, 0.7615, 0.07991, 0.6806, 0.05218, 0.5922, 0.0428, 0.5, 0.05218, 0.4078, 0.07991, 0.3194, 0.1249, 0.2385, 0.1852, 0.1682, 0.2585, 0.1115, 0.3416, 0.07066, 0.4313, 0.04744, 0.5238, 0.04275, 0.6154, 0.05678, 0.7023, 0.08895, 0.7809, 0.138, 0.848, 0.2018, 0.901, 0.2778, 0.9375, 0.3629, 0.9561, 0.4537, 0.9561, 0.5463, 0.9375, 0.6371, 0.901, 0.7222, 0.848, 0.7982, 0.7809, 0.862, 0.7023, 0.911, 0.6154, 0.9432, 0.5238, 0.9573, 0.7023, 0.08895, 0.7211, 0.05052, 0.6261, 0.01534, 0.6154, 0.05678, 0.7023, 0.08895, 0.7211, 0.05052, 0.6261, 0.01534, 0.6154, 0.05678, 0.7211, 0.05052, 0.7211, 0.05052, 0.6261, 0.01534, 0.6261, 0.01534, 0.7023, 0.08895, 0.7211, 0.05052, 0.6261, 0.01534, 0.6154, 0.05678, 0.7023, 0.08895, 0.7211, 0.05052, 0.6261, 0.01534, 0.6154, 0.05678, 0.7211, 0.05052, 0.7211, 0.05052, 0.6261, 0.01534, 0.6261, 0.01534, 0.6261, 0.01534, 0.6261, 0.01534, 0.6261, 0.01534, 0.6261, 0.01534, 0.7211, 0.05052, 0.7023, 0.08895, 0.7023, 0.08895, 0.7211, 0.05052, 0.7211, 0.05052, 0.7023, 0.08895, 0.7023, 0.08895, 0.7211, 0.05052, 0.7211, 0.05052, 0.7211, 0.05052, 0.7211, 0.05052, 0.7211, 0.05052, 0.6154, 0.05678, 0.6261, 0.01534, 0.6261, 0.01534, 0.6154, 0.05678, 0.7023, 0.08895, 0.6154, 0.05678, 0.6154, 0.05678, 0.7023, 0.08895, 0.6154, 0.05678, 0.6261, 0.01534, 0.6261, 0.01534, 0.6154, 0.05678, 0.7023, 0.08895, 0.6154, 0.05678, 0.6154, 0.05678, 0.7023, 0.08895, 0.7023, 0.08895, 0.7211, 0.05052, 0.6261, 0.01534, 0.6154, 0.05678, 0.7023, 0.08895, 0.7211, 0.05052, 0.6261, 0.01534, 0.6154, 0.05678, 0.7211, 0.05052, 0.7211, 0.05052, 0.6261, 0.01534, 0.6261, 0.01534, 0.7211, 0.05052, 0.7211, 0.05052, 0.7211, 0.05052, 0.7211, 0.05052, 0.6154, 0.05678, 0.6261, 0.01534, 0.6261, 0.01534, 0.6154, 0.05678, 0.7023, 0.08895, 0.6154, 0.05678, 0.6154, 0.05678, 0.7023, 0.08895, 0.6154, 0.05678, 0.6261, 0.01534, 0.6261, 0.01534, 0.6154, 0.05678, 0.7023, 0.08895, 0.6154, 0.05678, 0.6154, 0.05678, 0.7023, 0.08895, 0.6261, 0.01534, 0.6261, 0.01534, 0.6261, 0.01534, 0.6261, 0.01534, 0.7211, 0.05052, 0.7023, 0.08895, 0.7023, 0.08895, 0.7211, 0.05052, 0.7211, 0.05052, 0.7023, 0.08895, 0.7023, 0.08895, 0.7211, 0.05052, 0.7023, 0.08895, 0.7211, 0.05052, 0.6261, 0.01534, 0.6154, 0.05678, 0.7023, 0.08895, 0.7211, 0.05052, 0.6261, 0.01534, 0.6154, 0.05678, 0.7211, 0.05052, 0.7211, 0.05052, 0.6261, 0.01534, 0.6261, 0.01534, 0.7023, 0.08895, 0.6154, 0.05678, 0.6154, 0.05678, 0.7023, 0.08895, 0.6261, 0.01534, 0.6261, 0.01534, 0.6261, 0.01534, 0.6261, 0.01534, 0.7211, 0.05052, 0.7023, 0.08895, 0.7023, 0.08895, 0.7211, 0.05052, 0.7211, 0.05052, 0.7023, 0.08895, 0.7023, 0.08895, 0.7211, 0.05052, 0.7211, 0.05052, 0.7211, 0.05052, 0.7211, 0.05052, 0.7211, 0.05052, 0.6154, 0.05678, 0.6261, 0.01534, 0.6261, 0.01534, 0.6154, 0.05678, 0.7023, 0.08895, 0.6154, 0.05678, 0.6154, 0.05678, 0.7023, 0.08895, 0.6154, 0.05678, 0.6261, 0.01534, 0.6261, 0.01534, 0.6154, 0.05678, 0.7023, 0.08895, 0.7211, 0.05052, 0.6261, 0.01534, 0.6154, 0.05678, 0.7023, 0.08895, 0.7211, 0.05052, 0.6261, 0.01534, 0.6154, 0.05678, 0.7211, 0.05052, 0.7211, 0.05052, 0.6261, 0.01534, 0.6261, 0.01534, 0.7211, 0.05052, 0.7023, 0.08895, 0.7023, 0.08895, 0.7211, 0.05052, 0.7211, 0.05052, 0.7211, 0.05052, 0.7211, 0.05052, 0.7211, 0.05052, 0.6154, 0.05678, 0.6261, 0.01534, 0.6261, 0.01534, 0.6154, 0.05678, 0.7023, 0.08895, 0.6154, 0.05678, 0.6154, 0.05678, 0.7023, 0.08895, 0.6154, 0.05678, 0.6261, 0.01534, 0.6261, 0.01534, 0.6154, 0.05678, 0.7023, 0.08895, 0.6154, 0.05678, 0.6154, 0.05678, 0.7023, 0.08895, 0.6261, 0.01534, 0.6261, 0.01534, 0.6261, 0.01534, 0.6261, 0.01534, 0.7211, 0.05052, 0.7023, 0.08895, 0.7023, 0.08895, 0.7211, 0.05052, 0.7023, 0.08895, 0.7211, 0.05052, 0.6261, 0.01534, 0.6154, 0.05678, 0.7023, 0.08895, 0.7211, 0.05052, 0.6261, 0.01534, 0.6154, 0.05678, 0.7211, 0.05052, 0.7211, 0.05052, 0.6261, 0.01534, 0.6261, 0.01534, 0.6154, 0.05678, 0.6261, 0.01534, 0.6261, 0.01534, 0.6154, 0.05678, 0.7023, 0.08895, 0.6154, 0.05678, 0.6154, 0.05678, 0.7023, 0.08895, 0.6154, 0.05678, 0.6261, 0.01534, 0.6261, 0.01534, 0.6154, 0.05678, 0.7023, 0.08895, 0.6154, 0.05678, 0.6154, 0.05678, 0.7023, 0.08895, 0.6261, 0.01534, 0.6261, 0.01534, 0.6261, 0.01534, 0.6261, 0.01534, 0.7211, 0.05052, 0.7023, 0.08895, 0.7023, 0.08895, 0.7211, 0.05052, 0.7211, 0.05052, 0.7023, 0.08895, 0.7023, 0.08895, 0.7211, 0.05052, 0.7211, 0.05052, 0.7211, 0.05052, 0.7211, 0.05052, 0.7211, 0.05052, 0.7023, 0.08895, 0.7211, 0.05052, 0.6261, 0.01534, 0.6154, 0.05678, 0.7023, 0.08895, 0.7211, 0.05052, 0.6261, 0.01534, 0.6154, 0.05678, 0.7211, 0.05052, 0.7211, 0.05052, 0.6261, 0.01534, 0.6261, 0.01534, 0.6261, 0.01534, 0.6261, 0.01534, 0.6261, 0.01534, 0.6261, 0.01534, 0.7211, 0.05052, 0.7023, 0.08895, 0.7023, 0.08895, 0.7211, 0.05052, 0.7211, 0.05052, 0.7023, 0.08895, 0.7023, 0.08895, 0.7211, 0.05052, 0.7211, 0.05052, 0.7211, 0.05052, 0.7211, 0.05052, 0.7211, 0.05052, 0.6154, 0.05678, 0.6261, 0.01534, 0.6261, 0.01534, 0.6154, 0.05678, 0.7023, 0.08895, 0.6154, 0.05678, 0.6154, 0.05678, 0.7023, 0.08895, 0.6154, 0.05678, 0.6261, 0.01534, 0.6261, 0.01534, 0.6154, 0.05678, 0.7023, 0.08895, 0.6154, 0.05678, 0.6154, 0.05678, 0.7023, 0.08895, 0.7023, 0.08895, 0.7211, 0.05052, 0.6261, 0.01534, 0.6154, 0.05678, 0.7023, 0.08895, 0.7211, 0.05052, 0.6261, 0.01534, 0.6154, 0.05678, 0.7211, 0.05052, 0.7211, 0.05052, 0.6261, 0.01534, 0.6261, 0.01534, 0.7211, 0.05052, 0.7023, 0.08895, 0.7023, 0.08895, 0.7211, 0.05052, 0.7211, 0.05052, 0.7211, 0.05052, 0.7211, 0.05052, 0.7211, 0.05052, 0.6154, 0.05678, 0.6261, 0.01534, 0.6261, 0.01534, 0.6154, 0.05678, 0.7023, 0.08895, 0.6154, 0.05678, 0.6154, 0.05678, 0.7023, 0.08895, 0.6154, 0.05678, 0.6261, 0.01534, 0.6261, 0.01534, 0.6154, 0.05678, 0.7023, 0.08895, 0.6154, 0.05678, 0.6154, 0.05678, 0.7023, 0.08895, 0.6261, 0.01534, 0.6261, 0.01534, 0.6261, 0.01534, 0.6261, 0.01534, 0.7211, 0.05052, 0.7023, 0.08895, 0.7023, 0.08895, 0.7211, 0.05052, 0.7023, 0.08895, 0.7211, 0.05052, 0.6261, 0.01534, 0.6154, 0.05678, 0.7023, 0.08895, 0.7211, 0.05052, 0.6261, 0.01534, 0.6154, 0.05678, 0.7211, 0.05052, 0.7211, 0.05052, 0.6261, 0.01534, 0.6261, 0.01534, 0.7023, 0.08895, 0.6154, 0.05678, 0.6154, 0.05678, 0.7023, 0.08895, 0.6154, 0.05678, 0.6261, 0.01534, 0.6261, 0.01534, 0.6154, 0.05678, 0.7023, 0.08895, 0.6154, 0.05678, 0.6154, 0.05678, 0.7023, 0.08895, 0.6261, 0.01534, 0.6261, 0.01534, 0.6261, 0.01534, 0.6261, 0.01534, 0.7211, 0.05052, 0.7023, 0.08895, 0.7023, 0.08895, 0.7211, 0.05052, 0.7211, 0.05052, 0.7023, 0.08895, 0.7023, 0.08895, 0.7211, 0.05052, 0.7211, 0.05052, 0.7211, 0.05052, 0.7211, 0.05052, 0.7211, 0.05052, 0.6154, 0.05678, 0.6261, 0.01534, 0.6261, 0.01534, 0.6154, 0.05678, 0.7023, 0.08895, 0.7211, 0.05052, 0.6261, 0.01534, 0.6154, 0.05678, 0.7023, 0.08895, 0.7211, 0.05052, 0.6261, 0.01534, 0.6154, 0.05678, 0.7211, 0.05052, 0.7211, 0.05052, 0.6261, 0.01534, 0.6261, 0.01534, 0.6261, 0.01534, 0.6261, 0.01534, 0.6261, 0.01534, 0.6261, 0.01534, 0.7211, 0.05052, 0.7023, 0.08895, 0.7023, 0.08895, 0.7211, 0.05052, 0.7211, 0.05052, 0.7023, 0.08895, 0.7023, 0.08895, 0.7211, 0.05052, 0.7211, 0.05052, 0.7211, 0.05052, 0.7211, 0.05052, 0.7211, 0.05052, 0.6154, 0.05678, 0.6261, 0.01534, 0.6261, 0.01534, 0.6154, 0.05678, 0.7023, 0.08895, 0.6154, 0.05678, 0.6154, 0.05678, 0.7023, 0.08895, 0.6154, 0.05678, 0.6261, 0.01534, 0.6261, 0.01534, 0.6154, 0.05678, 0.7023, 0.08895, 0.6154, 0.05678, 0.6154, 0.05678, 0.7023, 0.08895, 0.7023, 0.08895, 0.7211, 0.05052, 0.6261, 0.01534, 0.6154, 0.05678, 0.7023, 0.08895, 0.7211, 0.05052, 0.6261, 0.01534, 0.6154, 0.05678, 0.7211, 0.05052, 0.7211, 0.05052, 0.6261, 0.01534, 0.6261, 0.01534, 0.7211, 0.05052, 0.7211, 0.05052, 0.7211, 0.05052, 0.7211, 0.05052, 0.6154, 0.05678, 0.6261, 0.01534, 0.6261, 0.01534, 0.6154, 0.05678, 0.7023, 0.08895, 0.6154, 0.05678, 0.6154, 0.05678, 0.7023, 0.08895, 0.6154, 0.05678, 0.6261, 0.01534, 0.6261, 0.01534, 0.6154, 0.05678, 0.7023, 0.08895, 0.6154, 0.05678, 0.6154, 0.05678, 0.7023, 0.08895, 0.6261, 0.01534, 0.6261, 0.01534, 0.6261, 0.01534, 0.6261, 0.01534, 0.7211, 0.05052, 0.7023, 0.08895, 0.7023, 0.08895, 0.7211, 0.05052, 0.7211, 0.05052, 0.7023, 0.08895, 0.7023, 0.08895, 0.7211, 0.05052, 0.7023, 0.08895, 0.7211, 0.05052, 0.6261, 0.01534, 0.6154, 0.05678, 0.7023, 0.08895, 0.7211, 0.05052, 0.6261, 0.01534, 0.6154, 0.05678, 0.7211, 0.05052, 0.7211, 0.05052, 0.6261, 0.01534, 0.6261, 0.01534, 0.6154, 0.05678, 0.6261, 0.01534, 0.6261, 0.01534, 0.6154, 0.05678, 0.7023, 0.08895, 0.6154, 0.05678, 0.6154, 0.05678, 0.7023, 0.08895, 0.6261, 0.01534, 0.6261, 0.01534, 0.6261, 0.01534, 0.6261, 0.01534, 0.7211, 0.05052, 0.7023, 0.08895, 0.7023, 0.08895, 0.7211, 0.05052, 0.7211, 0.05052, 0.7023, 0.08895, 0.7023, 0.08895, 0.7211, 0.05052, 0.7211, 0.05052, 0.7211, 0.05052, 0.7211, 0.05052, 0.7211, 0.05052, 0.6154, 0.05678, 0.6261, 0.01534, 0.6261, 0.01534, 0.6154, 0.05678, 0.7023, 0.08895, 0.6154, 0.05678, 0.6154, 0.05678, 0.7023, 0.08895, 0.7023, 0.08895, 0.7211, 0.05052, 0.6261, 0.01534, 0.6154, 0.05678, 0.7023, 0.08895, 0.7211, 0.05052, 0.6261, 0.01534, 0.6154, 0.05678, 0.7211, 0.05052, 0.7211, 0.05052, 0.6261, 0.01534, 0.6261, 0.01534, 0.7211, 0.05052, 0.7023, 0.08895, 0.7023, 0.08895, 0.7211, 0.05052, 0.7211, 0.05052, 0.7023, 0.08895, 0.7023, 0.08895, 0.7211, 0.05052, 0.7211, 0.05052, 0.7211, 0.05052, 0.7211, 0.05052, 0.7211, 0.05052, 0.6154, 0.05678, 0.6261, 0.01534, 0.6261, 0.01534, 0.6154, 0.05678, 0.7023, 0.08895, 0.6154, 0.05678, 0.6154, 0.05678, 0.7023, 0.08895, 0.6154, 0.05678, 0.6261, 0.01534, 0.6261, 0.01534, 0.6154, 0.05678, 0.7023, 0.08895, 0.6154, 0.05678, 0.6154, 0.05678, 0.7023, 0.08895, 0.6261, 0.01534, 0.6261, 0.01534, 0.6261, 0.01534, 0.6261, 0.01534, 0.7023, 0.08895, 0.7211, 0.05052, 0.6261, 0.01534, 0.6154, 0.05678, 0.7023, 0.08895, 0.7211, 0.05052, 0.6261, 0.01534, 0.6154, 0.05678, 0.7211, 0.05052, 0.7211, 0.05052, 0.6261, 0.01534, 0.6261, 0.01534, 0.7211, 0.05052, 0.7211, 0.05052, 0.7211, 0.05052, 0.7211, 0.05052, 0.6154, 0.05678, 0.6261, 0.01534, 0.6261, 0.01534, 0.6154, 0.05678, 0.7023, 0.08895, 0.6154, 0.05678, 0.6154, 0.05678, 0.7023, 0.08895, 0.6154, 0.05678, 0.6261, 0.01534, 0.6261, 0.01534, 0.6154, 0.05678, 0.7023, 0.08895, 0.6154, 0.05678, 0.6154, 0.05678, 0.7023, 0.08895, 0.6261, 0.01534, 0.6261, 0.01534, 0.6261, 0.01534, 0.6261, 0.01534, 0.7211, 0.05052, 0.7023, 0.08895, 0.7023, 0.08895, 0.7211, 0.05052, 0.7211, 0.05052, 0.7023, 0.08895, 0.7023, 0.08895, 0.7211, 0.05052, 0.7023, 0.08895, 0.7211, 0.05052, 0.6261, 0.01534, 0.6154, 0.05678, 0.7023, 0.08895, 0.7211, 0.05052, 0.6261, 0.01534, 0.6154, 0.05678, 0.7211, 0.05052, 0.7211, 0.05052, 0.6261, 0.01534, 0.6261, 0.01534, 0.7023, 0.08895, 0.6154, 0.05678, 0.6154, 0.05678, 0.7023, 0.08895, 0.6261, 0.01534, 0.6261, 0.01534, 0.6261, 0.01534, 0.6261, 0.01534, 0.7211, 0.05052, 0.7023, 0.08895, 0.7023, 0.08895, 0.7211, 0.05052, 0.7211, 0.05052, 0.7023, 0.08895, 0.7023, 0.08895, 0.7211, 0.05052, 0.7211, 0.05052, 0.7211, 0.05052, 0.7211, 0.05052, 0.7211, 0.05052, 0.6154, 0.05678, 0.6261, 0.01534, 0.6261, 0.01534, 0.6154, 0.05678, 0.7023, 0.08895, 0.6154, 0.05678, 0.6154, 0.05678, 0.7023, 0.08895, 0.6154, 0.05678, 0.6261, 0.01534, 0.6261, 0.01534, 0.6154, 0.05678, 0.7023, 0.08895, 0.7211, 0.05052, 0.6261, 0.01534, 0.6154, 0.05678, 0.7023, 0.08895, 0.7211, 0.05052, 0.6261, 0.01534, 0.6154, 0.05678, 0.7211, 0.05052, 0.7211, 0.05052, 0.6261, 0.01534, 0.6261, 0.01534, 0.7211, 0.05052, 0.7023, 0.08895, 0.7023, 0.08895, 0.7211, 0.05052, 0.7211, 0.05052, 0.7211, 0.05052, 0.7211, 0.05052, 0.7211, 0.05052, 0.6154, 0.05678, 0.6261, 0.01534, 0.6261, 0.01534, 0.6154, 0.05678, 0.7023, 0.08895, 0.6154, 0.05678, 0.6154, 0.05678, 0.7023, 0.08895, 0.6154, 0.05678, 0.6261, 0.01534, 0.6261, 0.01534, 0.6154, 0.05678, 0.7023, 0.08895, 0.6154, 0.05678, 0.6154, 0.05678, 0.7023, 0.08895, 0.6261, 0.01534, 0.6261, 0.01534, 0.6261, 0.01534, 0.6261, 0.01534, 0.7211, 0.05052, 0.7023, 0.08895, 0.7023, 0.08895, 0.7211, 0.05052, 0.7023, 0.08895, 0.7211, 0.05052, 0.6261, 0.01534, 0.6154, 0.05678, 0.7023, 0.08895, 0.7211, 0.05052, 0.6261, 0.01534, 0.6154, 0.05678, 0.7211, 0.05052, 0.7211, 0.05052, 0.6261, 0.01534, 0.6261, 0.01534, 0.6154, 0.05678, 0.6261, 0.01534, 0.6261, 0.01534, 0.6154, 0.05678, 0.7023, 0.08895, 0.6154, 0.05678, 0.6154, 0.05678, 0.7023, 0.08895, 0.6154, 0.05678, 0.6261, 0.01534, 0.6261, 0.01534, 0.6154, 0.05678, 0.7023, 0.08895, 0.6154, 0.05678, 0.6154, 0.05678, 0.7023, 0.08895, 0.6261, 0.01534, 0.6261, 0.01534, 0.6261, 0.01534, 0.6261, 0.01534, 0.7211, 0.05052, 0.7023, 0.08895, 0.7023, 0.08895, 0.7211, 0.05052, 0.7211, 0.05052, 0.7023, 0.08895, 0.7023, 0.08895, 0.7211, 0.05052, 0.7211, 0.05052, 0.7211, 0.05052, 0.7211, 0.05052, 0.7211, 0.05052, 0.7023, 0.08895, 0.7211, 0.05052, 0.6261, 0.01534, 0.6154, 0.05678, 0.7023, 0.08895, 0.7211, 0.05052, 0.6261, 0.01534, 0.6154, 0.05678, 0.7211, 0.05052, 0.7211, 0.05052, 0.6261, 0.01534, 0.6261, 0.01534, 0.6261, 0.01534, 0.6261, 0.01534, 0.6261, 0.01534, 0.6261, 0.01534, 0.7211, 0.05052, 0.7023, 0.08895, 0.7023, 0.08895, 0.7211, 0.05052, 0.7211, 0.05052, 0.7023, 0.08895, 0.7023, 0.08895, 0.7211, 0.05052, 0.7211, 0.05052, 0.7211, 0.05052, 0.7211, 0.05052, 0.7211, 0.05052, 0.6154, 0.05678, 0.6261, 0.01534, 0.6261, 0.01534, 0.6154, 0.05678, 0.7023, 0.08895, 0.6154, 0.05678, 0.6154, 0.05678, 0.7023, 0.08895, 0.6154, 0.05678, 0.6261, 0.01534, 0.6261, 0.01534, 0.6154, 0.05678, 0.7023, 0.08895, 0.6154, 0.05678, 0.6154, 0.05678, 0.7023, 0.08895, 0.7023, 0.08895, 0.7211, 0.05052, 0.6261, 0.01534, 0.6154, 0.05678, 0.7023, 0.08895, 0.7211, 0.05052, 0.6261, 0.01534, 0.6154, 0.05678, 0.7211, 0.05052, 0.7211, 0.05052, 0.6261, 0.01534, 0.6261, 0.01534, 0.7211, 0.05052, 0.7023, 0.08895, 0.7023, 0.08895, 0.7211, 0.05052, 0.7211, 0.05052, 0.7211, 0.05052, 0.7211, 0.05052, 0.7211, 0.05052, 0.6154, 0.05678, 0.6261, 0.01534, 0.6261, 0.01534, 0.6154, 0.05678, 0.7023, 0.08895, 0.6154, 0.05678, 0.6154, 0.05678, 0.7023, 0.08895, 0.6154, 0.05678, 0.6261, 0.01534, 0.6261, 0.01534, 0.6154, 0.05678, 0.7023, 0.08895, 0.6154, 0.05678, 0.6154, 0.05678, 0.7023, 0.08895, 0.6261, 0.01534, 0.6261, 0.01534, 0.6261, 0.01534, 0.6261, 0.01534, 0.7211, 0.05052, 0.7023, 0.08895, 0.7023, 0.08895, 0.7211, 0.05052, 0.7023, 0.08895, 0.7211, 0.05052, 0.6261, 0.01534, 0.6154, 0.05678, 0.7023, 0.08895, 0.7211, 0.05052, 0.6261, 0.01534, 0.6154, 0.05678, 0.7211, 0.05052, 0.7211, 0.05052, 0.6261, 0.01534, 0.6261, 0.01534, 0.7023, 0.08895, 0.6154, 0.05678, 0.6154, 0.05678, 0.7023, 0.08895, 0.6154, 0.05678, 0.6261, 0.01534, 0.6261, 0.01534, 0.6154, 0.05678, 0.7023, 0.08895, 0.6154, 0.05678, 0.6154, 0.05678, 0.7023, 0.08895, 0.6261, 0.01534, 0.6261, 0.01534, 0.6261, 0.01534, 0.6261, 0.01534, 0.7211, 0.05052, 0.7023, 0.08895, 0.7023, 0.08895, 0.7211, 0.05052, 0.7211, 0.05052, 0.7023, 0.08895, 0.7023, 0.08895, 0.7211, 0.05052, 0.7211, 0.05052, 0.7211, 0.05052, 0.7211, 0.05052, 0.7211, 0.05052, 0.6154, 0.05678, 0.6261, 0.01534, 0.6261, 0.01534, 0.6154, 0.05678, 0.7023, 0.08895, 0.7211, 0.05052, 0.6261, 0.01534, 0.6154, 0.05678, 0.7023, 0.08895, 0.7211, 0.05052, 0.6261, 0.01534, 0.6154, 0.05678, 0.7211, 0.05052, 0.7211, 0.05052, 0.6261, 0.01534, 0.6261, 0.01534, 0.6261, 0.01534, 0.6261, 0.01534, 0.6261, 0.01534, 0.6261, 0.01534, 0.7211, 0.05052, 0.7023, 0.08895, 0.7023, 0.08895, 0.7211, 0.05052, 0.7211, 0.05052, 0.7023, 0.08895, 0.7023, 0.08895, 0.7211, 0.05052, 0.7211, 0.05052, 0.7211, 0.05052, 0.7211, 0.05052, 0.7211, 0.05052, 0.6154, 0.05678, 0.6261, 0.01534, 0.6261, 0.01534, 0.6154, 0.05678, 0.7023, 0.08895, 0.6154, 0.05678, 0.6154, 0.05678, 0.7023, 0.08895, 0.6154, 0.05678, 0.6261, 0.01534, 0.6261, 0.01534, 0.6154, 0.05678, 0.7023, 0.08895, 0.6154, 0.05678, 0.6154, 0.05678, 0.7023, 0.08895, 0.7023, 0.08895, 0.7211, 0.05052, 0.6261, 0.01534, 0.6154, 0.05678, 0.7023, 0.08895, 0.7211, 0.05052, 0.6261, 0.01534, 0.6154, 0.05678, 0.7211, 0.05052, 0.7211, 0.05052, 0.6261, 0.01534, 0.6261, 0.01534, 0.7211, 0.05052, 0.7211, 0.05052, 0.7211, 0.05052, 0.7211, 0.05052, 0.6154, 0.05678, 0.6261, 0.01534, 0.6261, 0.01534, 0.6154, 0.05678, 0.7023, 0.08895, 0.6154, 0.05678, 0.6154, 0.05678, 0.7023, 0.08895, 0.6154, 0.05678, 0.6261, 0.01534, 0.6261, 0.01534, 0.6154, 0.05678, 0.7023, 0.08895, 0.6154, 0.05678, 0.6154, 0.05678, 0.7023, 0.08895, 0.6261, 0.01534, 0.6261, 0.01534, 0.6261, 0.01534, 0.6261, 0.01534, 0.7211, 0.05052, 0.7023, 0.08895, 0.7023, 0.08895, 0.7211, 0.05052, 0.7211, 0.05052, 0.7023, 0.08895, 0.7023, 0.08895, 0.7211, 0.05052, 0.7023, 0.08895, 0.7211, 0.05052, 0.6261, 0.01534, 0.6154, 0.05678, 0.7023, 0.08895, 0.7211, 0.05052, 0.6261, 0.01534, 0.6154, 0.05678, 0.7211, 0.05052, 0.7211, 0.05052, 0.6261, 0.01534, 0.6261, 0.01534, 0.6154, 0.05678, 0.6261, 0.01534, 0.6261, 0.01534, 0.6154, 0.05678, 0.7023, 0.08895, 0.6154, 0.05678, 0.6154, 0.05678, 0.7023, 0.08895, 0.6261, 0.01534, 0.6261, 0.01534, 0.6261, 0.01534, 0.6261, 0.01534, 0.7211, 0.05052, 0.7023, 0.08895, 0.7023, 0.08895, 0.7211, 0.05052, 0.7211, 0.05052, 0.7023, 0.08895, 0.7023, 0.08895, 0.7211, 0.05052, 0.7211, 0.05052, 0.7211, 0.05052, 0.7211, 0.05052, 0.7211, 0.05052, 0.6154, 0.05678, 0.6261, 0.01534, 0.6261, 0.01534, 0.6154, 0.05678, 0.7023, 0.08895, 0.6154, 0.05678, 0.6154, 0.05678, 0.7023, 0.08895, 0.7023, 0.08895, 0.7211, 0.05052, 0.6261, 0.01534, 0.6154, 0.05678, 0.7023, 0.08895, 0.7211, 0.05052, 0.6261, 0.01534, 0.6154, 0.05678, 0.7211, 0.05052, 0.7211, 0.05052, 0.6261, 0.01534, 0.6261, 0.01534, 0.7211, 0.05052, 0.7023, 0.08895, 0.7023, 0.08895, 0.7211, 0.05052, 0.7211, 0.05052, 0.7023, 0.08895, 0.7023, 0.08895, 0.7211, 0.05052, 0.7211, 0.05052, 0.7211, 0.05052, 0.7211, 0.05052, 0.7211, 0.05052, 0.6154, 0.05678, 0.6261, 0.01534, 0.6261, 0.01534, 0.6154, 0.05678, 0.7023, 0.08895, 0.6154, 0.05678, 0.6154, 0.05678, 0.7023, 0.08895, 0.6154, 0.05678, 0.6261, 0.01534, 0.6261, 0.01534, 0.6154, 0.05678, 0.7023, 0.08895, 0.6154, 0.05678, 0.6154, 0.05678, 0.7023, 0.08895, 0.6261, 0.01534, 0.6261, 0.01534, 0.6261, 0.01534, 0.6261, 0.01534, 0.7023, 0.08895, 0.7211, 0.05052, 0.6261, 0.01534, 0.6154, 0.05678, 0.7023, 0.08895, 0.7211, 0.05052, 0.6261, 0.01534, 0.6154, 0.05678, 0.7211, 0.05052, 0.7211, 0.05052, 0.6261, 0.01534, 0.6261, 0.01534, 0.7211, 0.05052, 0.7211, 0.05052, 0.7211, 0.05052, 0.7211, 0.05052, 0.6154, 0.05678, 0.6261, 0.01534, 0.6261, 0.01534, 0.6154, 0.05678, 0.7023, 0.08895, 0.6154, 0.05678, 0.6154, 0.05678, 0.7023, 0.08895, 0.6154, 0.05678, 0.6261, 0.01534, 0.6261, 0.01534, 0.6154, 0.05678, 0.7023, 0.08895, 0.6154, 0.05678, 0.6154, 0.05678, 0.7023, 0.08895, 0.6261, 0.01534, 0.6261, 0.01534, 0.6261, 0.01534, 0.6261, 0.01534, 0.7211, 0.05052, 0.7023, 0.08895, 0.7023, 0.08895, 0.7211, 0.05052, 0.7211, 0.05052, 0.7023, 0.08895, 0.7023, 0.08895, 0.7211, 0.05052, 0.7023, 0.08895, 0.7211, 0.05052, 0.6261, 0.01534, 0.6154, 0.05678, 0.7023, 0.08895, 0.7211, 0.05052, 0.6261, 0.01534, 0.6154, 0.05678, 0.7211, 0.05052, 0.7211, 0.05052, 0.6261, 0.01534, 0.6261, 0.01534, 0.7023, 0.08895, 0.6154, 0.05678, 0.6154, 0.05678, 0.7023, 0.08895, 0.6261, 0.01534, 0.6261, 0.01534, 0.6261, 0.01534, 0.6261, 0.01534, 0.7211, 0.05052, 0.7023, 0.08895, 0.7023, 0.08895, 0.7211, 0.05052, 0.7211, 0.05052, 0.7023, 0.08895, 0.7023, 0.08895, 0.7211, 0.05052, 0.7211, 0.05052, 0.7211, 0.05052, 0.7211, 0.05052, 0.7211, 0.05052, 0.6154, 0.05678, 0.6261, 0.01534, 0.6261, 0.01534, 0.6154, 0.05678, 0.7023, 0.08895, 0.6154, 0.05678, 0.6154, 0.05678, 0.7023, 0.08895, 0.6154, 0.05678, 0.6261, 0.01534, 0.6261, 0.01534, 0.6154, 0.05678, 0.7023, 0.08895, 0.7211, 0.05052, 0.6261, 0.01534, 0.6154, 0.05678, 0.7023, 0.08895, 0.7211, 0.05052, 0.6261, 0.01534, 0.6154, 0.05678, 0.7211, 0.05052, 0.7211, 0.05052, 0.6261, 0.01534, 0.6261, 0.01534, 0.7211, 0.05052, 0.7023, 0.08895, 0.7023, 0.08895, 0.7211, 0.05052, 0.7211, 0.05052, 0.7211, 0.05052, 0.7211, 0.05052, 0.7211, 0.05052, 0.6154, 0.05678, 0.6261, 0.01534, 0.6261, 0.01534, 0.6154, 0.05678, 0.7023, 0.08895, 0.6154, 0.05678, 0.6154, 0.05678, 0.7023, 0.08895, 0.6154, 0.05678, 0.6261, 0.01534, 0.6261, 0.01534, 0.6154, 0.05678, 0.7023, 0.08895, 0.6154, 0.05678, 0.6154, 0.05678, 0.7023, 0.08895, 0.6261, 0.01534, 0.6261, 0.01534, 0.6261, 0.01534, 0.6261, 0.01534, 0.7211, 0.05052, 0.7023, 0.08895, 0.7023, 0.08895, 0.7211, 0.05052, 0.7023, 0.08895, 0.7211, 0.05052, 0.6261, 0.01534, 0.6154, 0.05678, 0.7023, 0.08895, 0.7211, 0.05052, 0.6261, 0.01534, 0.6154, 0.05678, 0.7211, 0.05052, 0.7211, 0.05052, 0.6261, 0.01534, 0.6261, 0.01534, 0.6154, 0.05678, 0.6261, 0.01534, 0.6261, 0.01534, 0.6154, 0.05678, 0.7023, 0.08895, 0.6154, 0.05678, 0.6154, 0.05678, 0.7023, 0.08895, 0.6154, 0.05678, 0.6261, 0.01534, 0.6261, 0.01534, 0.6154, 0.05678, 0.7023, 0.08895, 0.6154, 0.05678, 0.6154, 0.05678, 0.7023, 0.08895, 0.6261, 0.01534, 0.6261, 0.01534, 0.6261, 0.01534, 0.6261, 0.01534, 0.7211, 0.05052, 0.7023, 0.08895, 0.7023, 0.08895, 0.7211, 0.05052, 0.7211, 0.05052, 0.7023, 0.08895, 0.7023, 0.08895, 0.7211, 0.05052, 0.7211, 0.05052, 0.7211, 0.05052, 0.7211, 0.05052, 0.7211, 0.05052, 0.7023, 0.08895, 0.7211, 0.05052, 0.6261, 0.01534, 0.6154, 0.05678, 0.7023, 0.08895, 0.7211, 0.05052, 0.6261, 0.01534, 0.6154, 0.05678, 0.7211, 0.05052, 0.7211, 0.05052, 0.6261, 0.01534, 0.6261, 0.01534, 0.6261, 0.01534, 0.6261, 0.01534, 0.6261, 0.01534, 0.6261, 0.01534, 0.7211, 0.05052, 0.7023, 0.08895, 0.7023, 0.08895, 0.7211, 0.05052, 0.7211, 0.05052, 0.7023, 0.08895, 0.7023, 0.08895, 0.7211, 0.05052, 0.7211, 0.05052, 0.7211, 0.05052, 0.7211, 0.05052, 0.7211, 0.05052, 0.6154, 0.05678, 0.6261, 0.01534, 0.6261, 0.01534, 0.6154, 0.05678, 0.7023, 0.08895, 0.6154, 0.05678, 0.6154, 0.05678, 0.7023, 0.08895, 0.6154, 0.05678, 0.6261, 0.01534, 0.6261, 0.01534, 0.6154, 0.05678, 0.7023, 0.08895, 0.6154, 0.05678, 0.6154, 0.05678, 0.7023, 0.08895, 0.7023, 0.08895, 0.7211, 0.05052, 0.6261, 0.01534, 0.6154, 0.05678, 0.7023, 0.08895, 0.7211, 0.05052, 0.6261, 0.01534, 0.6154, 0.05678, 0.7211, 0.05052, 0.7211, 0.05052, 0.6261, 0.01534, 0.6261, 0.01534, 0.7211, 0.05052, 0.7023, 0.08895, 0.7023, 0.08895, 0.7211, 0.05052, 0.7211, 0.05052, 0.7211, 0.05052, 0.7211, 0.05052, 0.7211, 0.05052, 0.6154, 0.05678, 0.6261, 0.01534, 0.6261, 0.01534, 0.6154, 0.05678, 0.7023, 0.08895, 0.6154, 0.05678, 0.6154, 0.05678, 0.7023, 0.08895, 0.6154, 0.05678, 0.6261, 0.01534, 0.6261, 0.01534, 0.6154, 0.05678, 0.7023, 0.08895, 0.6154, 0.05678, 0.6154, 0.05678, 0.7023, 0.08895, 0.6261, 0.01534, 0.6261, 0.01534, 0.6261, 0.01534, 0.6261, 0.01534, 0.7211, 0.05052, 0.7023, 0.08895, 0.7023, 0.08895, 0.7211, 0.05052, 0.7023, 0.08895, 0.7211, 0.05052, 0.6261, 0.01534, 0.6154, 0.05678, 0.7023, 0.08895, 0.7211, 0.05052, 0.6261, 0.01534, 0.6154, 0.05678, 0.7211, 0.05052, 0.7211, 0.05052, 0.6261, 0.01534, 0.6261, 0.01534, 0.7023, 0.08895, 0.6154, 0.05678, 0.6154, 0.05678, 0.7023, 0.08895, 0.6154, 0.05678, 0.6261, 0.01534, 0.6261, 0.01534, 0.6154, 0.05678, 0.7023, 0.08895, 0.6154, 0.05678, 0.6154, 0.05678, 0.7023, 0.08895, 0.6261, 0.01534, 0.6261, 0.01534, 0.6261, 0.01534, 0.6261, 0.01534, 0.7211, 0.05052, 0.7023, 0.08895, 0.7023, 0.08895, 0.7211, 0.05052, 0.7211, 0.05052, 0.7023, 0.08895, 0.7023, 0.08895, 0.7211, 0.05052, 0.7211, 0.05052, 0.7211, 0.05052, 0.7211, 0.05052, 0.7211, 0.05052, 0.6154, 0.05678, 0.6261, 0.01534, 0.6261, 0.01534, 0.6154, 0.05678, 0.7023, 0.08895, 0.7211, 0.05052, 0.6261, 0.01534, 0.6154, 0.05678, 0.7023, 0.08895, 0.7211, 0.05052, 0.6261, 0.01534, 0.6154, 0.05678, 0.7211, 0.05052, 0.7211, 0.05052, 0.6261, 0.01534, 0.6261, 0.01534, 0.6261, 0.01534, 0.6261, 0.01534, 0.6261, 0.01534, 0.6261, 0.01534, 0.7211, 0.05052, 0.7023, 0.08895, 0.7023, 0.08895, 0.7211, 0.05052, 0.7211, 0.05052, 0.7023, 0.08895, 0.7023, 0.08895, 0.7211, 0.05052, 0.7211, 0.05052, 0.7211, 0.05052, 0.7211, 0.05052, 0.7211, 0.05052, 0.6154, 0.05678, 0.6261, 0.01534, 0.6261, 0.01534, 0.6154, 0.05678, 0.7023, 0.08895, 0.6154, 0.05678, 0.6154, 0.05678, 0.7023, 0.08895, 0.6154, 0.05678, 0.6261, 0.01534, 0.6261, 0.01534, 0.6154, 0.05678, 0.7023, 0.08895, 0.6154, 0.05678, 0.6154, 0.05678, 0.7023, 0.08895, 0.7211, 0.05052, 0.7211, 0.05052, 0.7211, 0.05052, 0.7211, 0.05052, 0.6154, 0.05678, 0.6261, 0.01534, 0.6261, 0.01534, 0.6154, 0.05678, 0.7023, 0.08895, 0.6154, 0.05678, 0.6154, 0.05678, 0.7023, 0.08895, 0.6154, 0.05678, 0.6261, 0.01534, 0.6261, 0.01534, 0.6154, 0.05678, 0.7023, 0.08895, 0.6154, 0.05678, 0.6154, 0.05678, 0.7023, 0.08895, 0.6261, 0.01534, 0.6261, 0.01534, 0.6261, 0.01534, 0.6261, 0.01534, 0.7211, 0.05052, 0.7023, 0.08895, 0.7023, 0.08895, 0.7211, 0.05052, 0.7211, 0.05052, 0.7023, 0.08895, 0.7023, 0.08895, 0.7211, 0.05052, 0.7023, 0.08895, 0.7023, 0.08895, 0.6154, 0.05678, 0.6154, 0.05678, 0.7023, 0.08895, 0.7023, 0.08895, 0.6154, 0.05678, 0.6154, 0.05678, 0.6154, 0.05678, 0.7023, 0.08895, 0.7023, 0.08895, 0.6154, 0.05678, 0.6154, 0.05678, 0.6154, 0.05678, 0.6154, 0.05678, 0.6154, 0.05678, 0.7023, 0.08895, 0.7023, 0.08895, 0.7023, 0.08895, 0.7023, 0.08895, 0.7023, 0.08895, 0.6154, 0.05678, 0.6154, 0.05678, 0.7023, 0.08895, 0.7023, 0.08895, 0.7023, 0.08895, 0.6154, 0.05678, 0.6154, 0.05678, 0.6154, 0.05678, 0.7023, 0.08895, 0.7023, 0.08895, 0.6154, 0.05678, 0.7023, 0.08895, 0.7023, 0.08895, 0.7023, 0.08895, 0.7023, 0.08895, 0.7023, 0.08895, 0.6154, 0.05678, 0.6154, 0.05678, 0.7023, 0.08895, 0.6154, 0.05678, 0.6154, 0.05678, 0.6154, 0.05678, 0.6154, 0.05678, 0.7023, 0.08895, 0.7023, 0.08895, 0.6154, 0.05678, 0.6154, 0.05678, 0.7023, 0.08895, 0.6154, 0.05678, 0.6154, 0.05678, 0.7023, 0.08895, 0.6154, 0.05678, 0.6154, 0.05678, 0.6154, 0.05678, 0.6154, 0.05678, 0.6154, 0.05678, 0.7023, 0.08895, 0.7023, 0.08895, 0.6154, 0.05678, 0.7023, 0.08895, 0.7023, 0.08895, 0.7023, 0.08895, 0.7023, 0.08895, 0.7023, 0.08895, 0.7023, 0.08895, 0.6154, 0.05678, 0.6154, 0.05678, 0.6154, 0.05678, 0.6154, 0.05678, 0.6154, 0.05678, 0.6154, 0.05678, 0.6154, 0.05678, 0.7023, 0.08895, 0.7023, 0.08895, 0.6154, 0.05678, 0.7023, 0.08895, 0.7023, 0.08895, 0.7023, 0.08895, 0.7023, 0.08895, 0.7023, 0.08895, 0.6154, 0.05678, 0.6154, 0.05678, 0.7023, 0.08895, 0.7023, 0.08895, 0.7023, 0.08895, 0.6154, 0.05678, 0.6154, 0.05678, 0.6154, 0.05678, 0.7023, 0.08895, 0.7023, 0.08895, 0.6154, 0.05678, 0.7023, 0.08895, 0.7023, 0.08895, 0.7023, 0.08895, 0.7023, 0.08895, 0.7023, 0.08895, 0.6154, 0.05678, 0.6154, 0.05678, 0.7023, 0.08895, 0.6154, 0.05678, 0.6154, 0.05678, 0.6154, 0.05678, 0.6154, 0.05678, 0.7023, 0.08895, 0.7023, 0.08895, 0.6154, 0.05678, 0.6154, 0.05678, 0.7023, 0.08895, 0.6154, 0.05678, 0.6154, 0.05678, 0.7023, 0.08895, 0.6154, 0.05678, 0.6154, 0.05678, 0.6154, 0.05678, 0.6154, 0.05678, 0.6154, 0.05678, 0.7023, 0.08895, 0.7023, 0.08895, 0.6154, 0.05678, 0.7023, 0.08895, 0.7023, 0.08895, 0.7023, 0.08895, 0.7023, 0.08895, 0.7023, 0.08895, 0.7023, 0.08895, 0.6154, 0.05678, 0.6154, 0.05678, 0.6154, 0.05678, 0.7023, 0.08895, 0.7023, 0.08895, 0.6154, 0.05678, 0.7023, 0.08895, 0.7023, 0.08895, 0.7023, 0.08895, 0.7023, 0.08895, 0.7023, 0.08895, 0.6154, 0.05678, 0.6154, 0.05678, 0.7023, 0.08895, 0.6154, 0.05678, 0.6154, 0.05678, 0.6154, 0.05678, 0.6154, 0.05678, 0.7023, 0.08895, 0.7023, 0.08895, 0.6154, 0.05678, 0.6154, 0.05678, 0.7023, 0.08895, 0.7023, 0.08895, 0.7023, 0.08895, 0.7023, 0.08895, 0.7023, 0.08895, 0.6154, 0.05678, 0.6154, 0.05678, 0.7023, 0.08895, 0.6154, 0.05678, 0.6154, 0.05678, 0.6154, 0.05678, 0.6154, 0.05678, 0.6154, 0.05678, 0.7023, 0.08895, 0.7023, 0.08895, 0.6154, 0.05678, 0.7023, 0.08895, 0.7023, 0.08895, 0.6154, 0.05678, 0.6154, 0.05678, 0.7023, 0.08895, 0.6154, 0.05678, 0.6154, 0.05678, 0.7023, 0.08895, 0.6154, 0.05678, 0.6154, 0.05678, 0.6154, 0.05678, 0.6154, 0.05678, 0.6154, 0.05678, 0.7023, 0.08895, 0.7023, 0.08895, 0.6154, 0.05678, 0.7023, 0.08895, 0.7023, 0.08895, 0.7023, 0.08895, 0.7023, 0.08895, 0.7023, 0.08895, 0.7023, 0.08895, 0.6154, 0.05678, 0.6154, 0.05678, 0.6154, 0.05678, 0.7023, 0.08895, 0.7023, 0.08895, 0.6154, 0.05678, 0.7023, 0.08895, 0.7023, 0.08895, 0.7023, 0.08895, 0.7023, 0.08895, 0.7023, 0.08895, 0.6154, 0.05678, 0.6154, 0.05678, 0.7023, 0.08895, 0.6154, 0.05678, 0.6154, 0.05678, 0.6154, 0.05678, 0.6154, 0.05678, 0.7023, 0.08895, 0.7023, 0.08895, 0.6154, 0.05678, 0.6154, 0.05678, 0.7023, 0.08895, 0.6154, 0.05678, 0.6154, 0.05678, 0.7023, 0.08895, 0.6154, 0.05678, 0.6154, 0.05678, 0.6154, 0.05678, 0.6154, 0.05678, 0.6154, 0.05678, 0.7023, 0.08895, 0.7023, 0.08895, 0.6154, 0.05678, 0.7023, 0.08895, 0.7023, 0.08895, 0.7023, 0.08895, 0.7023, 0.08895, 0.7023, 0.08895, 0.7023, 0.08895, 0.6154, 0.05678, 0.6154, 0.05678, 0.7023, 0.08895, 0.6154, 0.05678, 0.6154, 0.05678, 0.7023, 0.08895, 0.6154, 0.05678, 0.6154, 0.05678, 0.6154, 0.05678, 0.6154, 0.05678, 0.6154, 0.05678, 0.7023, 0.08895, 0.7023, 0.08895, 0.6154, 0.05678, 0.7023, 0.08895, 0.7023, 0.08895, 0.7023, 0.08895, 0.7023, 0.08895, 0.7023, 0.08895, 0.7023, 0.08895, 0.6154, 0.05678, 0.6154, 0.05678, 0.6154, 0.05678, 0.7023, 0.08895, 0.7023, 0.08895, 0.6154, 0.05678, 0.7023, 0.08895, 0.7023, 0.08895, 0.7023, 0.08895, 0.7023, 0.08895, 0.7023, 0.08895, 0.6154, 0.05678, 0.6154, 0.05678, 0.7023, 0.08895, 0.6154, 0.05678, 0.6154, 0.05678, 0.6154, 0.05678, 0.6154, 0.05678, 0.7023, 0.08895, 0.7023, 0.08895, 0.6154, 0.05678, 0.6154, 0.05678, 0.7023, 0.08895, 0.6154, 0.05678, 0.6154, 0.05678, 0.7023, 0.08895, 0.6154, 0.05678, 0.6154, 0.05678, 0.6154, 0.05678, 0.6154, 0.05678, 0.6154, 0.05678, 0.7023, 0.08895, 0.7023, 0.08895, 0.6154, 0.05678, 0.7023, 0.08895, 0.7023, 0.08895, 0.7023, 0.08895, 0.7023, 0.08895, 0.7023, 0.08895, 0.7023, 0.08895, 0.6154, 0.05678, 0.6154, 0.05678, 0.6154, 0.05678, 0.6154, 0.05678, 0.6154, 0.05678, 0.6154, 0.05678, 0.6154, 0.05678, 0.7023, 0.08895, 0.7023, 0.08895, 0.6154, 0.05678, 0.7023, 0.08895, 0.7023, 0.08895, 0.7023, 0.08895, 0.7023, 0.08895, 0.7023, 0.08895, 0.6154, 0.05678, 0.6154, 0.05678, 0.7023, 0.08895, 0.7023, 0.08895, 0.7023, 0.08895, 0.6154, 0.05678, 0.6154, 0.05678, 0.6154, 0.05678, 0.7023, 0.08895, 0.7023, 0.08895, 0.6154, 0.05678, 0.7023, 0.08895, 0.7023, 0.08895, 0.7023, 0.08895, 0.7023, 0.08895, 0.7023, 0.08895, 0.6154, 0.05678, 0.6154, 0.05678, 0.7023, 0.08895, 0.6154, 0.05678, 0.6154, 0.05678, 0.6154, 0.05678, 0.6154, 0.05678, 0.7023, 0.08895, 0.7023, 0.08895, 0.6154, 0.05678, 0.6154, 0.05678, 0.7023, 0.08895, 0.6154, 0.05678, 0.6154, 0.05678, 0.7023, 0.08895, 0.6154, 0.05678, 0.6154, 0.05678, 0.6154, 0.05678, 0.6154, 0.05678, 0.6154, 0.05678, 0.7023, 0.08895, 0.7023, 0.08895, 0.6154, 0.05678, 0.7023, 0.08895, 0.7023, 0.08895, 0.7023, 0.08895, 0.7023, 0.08895, 0.7023, 0.08895, 0.7023, 0.08895, 0.6154, 0.05678, 0.6154, 0.05678, 0.6154, 0.05678, 0.7023, 0.08895, 0.7023, 0.08895, 0.6154, 0.05678, 0.7023, 0.08895, 0.7023, 0.08895, 0.7023, 0.08895, 0.7023, 0.08895, 0.7023, 0.08895, 0.6154, 0.05678, 0.6154, 0.05678, 0.7023, 0.08895, 0.6154, 0.05678, 0.6154, 0.05678, 0.6154, 0.05678, 0.6154, 0.05678, 0.7023, 0.08895, 0.7023, 0.08895, 0.6154, 0.05678, 0.6154, 0.05678, 0.7023, 0.08895, 0.7023, 0.08895, 0.7023, 0.08895, 0.7023, 0.08895, 0.7023, 0.08895, 0.6154, 0.05678, 0.6154, 0.05678, 0.7023, 0.08895, 0.6154, 0.05678, 0.6154, 0.05678, 0.6154, 0.05678, 0.6154, 0.05678, 0.6154, 0.05678, 0.7023, 0.08895, 0.7023, 0.08895, 0.6154, 0.05678, 0.7023, 0.08895, 0.7023, 0.08895, 0.6154, 0.05678, 0.6154, 0.05678, 0.7023, 0.08895, 0.6154, 0.05678, 0.6154, 0.05678, 0.7023, 0.08895, 0.6154, 0.05678, 0.6154, 0.05678, 0.6154, 0.05678, 0.6154, 0.05678, 0.6154, 0.05678, 0.7023, 0.08895, 0.7023, 0.08895, 0.6154, 0.05678, 0.7023, 0.08895, 0.7023, 0.08895, 0.7023, 0.08895, 0.7023, 0.08895, 0.7023, 0.08895, 0.7023, 0.08895, 0.6154, 0.05678, 0.6154, 0.05678, 0.6154, 0.05678, 0.7023, 0.08895, 0.7023, 0.08895, 0.6154, 0.05678, 0.7023, 0.08895, 0.7023, 0.08895, 0.7023, 0.08895, 0.7023, 0.08895, 0.7023, 0.08895, 0.6154, 0.05678, 0.6154, 0.05678, 0.7023, 0.08895, 0.6154, 0.05678, 0.6154, 0.05678, 0.6154, 0.05678, 0.6154, 0.05678, 0.7023, 0.08895, 0.7023, 0.08895, 0.6154, 0.05678, 0.6154, 0.05678, 0.7023, 0.08895, 0.6154, 0.05678, 0.6154, 0.05678, 0.7023, 0.08895, 0.6154, 0.05678, 0.6154, 0.05678, 0.6154, 0.05678, 0.6154, 0.05678, 0.6154, 0.05678, 0.7023, 0.08895, 0.7023, 0.08895, 0.6154, 0.05678, 0.7023, 0.08895, 0.7023, 0.08895, 0.7023, 0.08895, 0.7023, 0.08895, 0.7023, 0.08895, 0.7023, 0.08895, 0.6154, 0.05678, 0.6154, 0.05678, 0.7023, 0.08895, 0.6154, 0.05678, 0.6154, 0.05678, 0.7023, 0.08895, 0.6154, 0.05678, 0.6154, 0.05678, 0.6154, 0.05678, 0.6154, 0.05678, 0.6154, 0.05678, 0.7023, 0.08895, 0.7023, 0.08895, 0.6154, 0.05678, 0.7023, 0.08895, 0.7023, 0.08895, 0.7023, 0.08895, 0.7023, 0.08895, 0.7023, 0.08895, 0.7023, 0.08895, 0.6154, 0.05678, 0.6154, 0.05678, 0.6154, 0.05678, 0.7023, 0.08895, 0.7023, 0.08895, 0.6154, 0.05678, 0.7023, 0.08895, 0.7023, 0.08895, 0.7023, 0.08895, 0.7023, 0.08895, 0.7023, 0.08895, 0.6154, 0.05678, 0.6154, 0.05678, 0.7023, 0.08895, 0.6154, 0.05678, 0.6154, 0.05678, 0.6154, 0.05678, 0.6154, 0.05678, 0.7023, 0.08895, 0.7023, 0.08895, 0.6154, 0.05678, 0.6154, 0.05678, 0.7023, 0.08895, 0.6154, 0.05678, 0.6154, 0.05678, 0.7023, 0.08895, 0.6154, 0.05678, 0.6154, 0.05678, 0.6154, 0.05678, 0.6154, 0.05678, 0.6154, 0.05678, 0.7023, 0.08895, 0.7023, 0.08895, 0.6154, 0.05678, 0.7023, 0.08895, 0.7023, 0.08895, 0.7023, 0.08895, 0.7023, 0.08895, 0.7023, 0.08895, 0.7023, 0.08895, 0.6154, 0.05678, 0.6154, 0.05678, 0.6154, 0.05678, 0.6154, 0.05678, 0.6154, 0.05678, 0.6154, 0.05678, 0.6154, 0.05678, 0.7023, 0.08895, 0.7023, 0.08895, 0.6154, 0.05678, 0.7023, 0.08895, 0.7023, 0.08895, 0.7023, 0.08895, 0.7023, 0.08895, 0.7023, 0.08895, 0.6154, 0.05678, 0.6154, 0.05678, 0.7023, 0.08895, 0.7023, 0.08895, 0.7023, 0.08895, 0.6154, 0.05678, 0.6154, 0.05678, 0.6154, 0.05678, 0.7023, 0.08895, 0.7023, 0.08895, 0.6154, 0.05678, 0.7023, 0.08895, 0.7023, 0.08895, 0.7023, 0.08895, 0.7023, 0.08895, 0.7023, 0.08895, 0.6154, 0.05678, 0.6154, 0.05678, 0.7023, 0.08895, 0.6154, 0.05678, 0.6154, 0.05678, 0.6154, 0.05678, 0.6154, 0.05678, 0.7023, 0.08895, 0.7023, 0.08895, 0.6154, 0.05678, 0.6154, 0.05678, 0.7023, 0.08895, 0.6154, 0.05678, 0.6154, 0.05678, 0.7023, 0.08895, 0.6154, 0.05678, 0.6154, 0.05678, 0.6154, 0.05678, 0.6154, 0.05678, 0.6154, 0.05678, 0.7023, 0.08895, 0.7023, 0.08895, 0.6154, 0.05678, 0.7023, 0.08895, 0.7023, 0.08895, 0.7023, 0.08895, 0.7023, 0.08895, 0.7023, 0.08895, 0.7023, 0.08895, 0.6154, 0.05678, 0.6154, 0.05678, 0.6154, 0.05678, 0.7023, 0.08895, 0.7023, 0.08895, 0.6154, 0.05678, 0.7023, 0.08895, 0.7023, 0.08895, 0.7023, 0.08895, 0.7023, 0.08895, 0.7023, 0.08895, 0.6154, 0.05678, 0.6154, 0.05678, 0.7023, 0.08895, 0.6154, 0.05678, 0.6154, 0.05678, 0.6154, 0.05678, 0.6154, 0.05678, 0.7023, 0.08895, 0.7023, 0.08895, 0.6154, 0.05678, 0.6154, 0.05678, 0.7023, 0.08895, 0.7023, 0.08895, 0.7023, 0.08895, 0.7023, 0.08895, 0.7023, 0.08895, 0.6154, 0.05678, 0.6154, 0.05678, 0.7023, 0.08895, 0.6154, 0.05678, 0.6154, 0.05678, 0.6154, 0.05678, 0.6154, 0.05678, 0.6154, 0.05678, 0.7023, 0.08895, 0.7023, 0.08895, 0.6154, 0.05678, 0.7023, 0.08895, 0.7023, 0.08895, 0.6154, 0.05678, 0.6154, 0.05678, 0.7023, 0.08895, 0.6154, 0.05678, 0.6154, 0.05678, 0.7023, 0.08895, 0.6154, 0.05678, 0.6154, 0.05678, 0.6154, 0.05678, 0.6154, 0.05678, 0.6154, 0.05678, 0.7023, 0.08895, 0.7023, 0.08895, 0.6154, 0.05678, 0.7023, 0.08895, 0.7023, 0.08895, 0.7023, 0.08895, 0.7023, 0.08895, 0.6154, 0.05678, 0.7023, 0.08895, 0.7023, 0.08895, 0.6154, 0.05678, 0.7023, 0.08895, 0.7023, 0.08895, 0.7023, 0.08895, 0.7023, 0.08895, 0.7023, 0.08895, 0.6154, 0.05678, 0.6154, 0.05678, 0.7023, 0.08895, 0.6154, 0.05678, 0.6154, 0.05678, 0.6154, 0.05678, 0.6154, 0.05678])
me_cylinder.materials.append(mat_button)
me_cylinder.materials.append(mat_border)
me_cylinder.update()

# ---- objects
ob_cylinder = bpy.data.objects.new('Cylinder', me_cylinder)

# ---- transforms, parenting, visibility, modifiers, constraints
ob_cylinder.location = (0.0, 0.0, 0.0)

# ---- collection membership
col_collection.objects.link(ob_cylinder)

# ---- scene / render settings (as saved in the file)
scene.frame_start = 1; scene.frame_end = 250; scene.frame_set(0)
scene.render.engine = 'BLENDER_EEVEE_NEXT'
scene.cycles.sampling_pattern = 'TABULATED_SOBOL'
scene.view_settings.view_transform = 'Filmic'
bpy.context.view_layer.update()

# ---- added for rendering (the .blend has no active camera and no usable light): camera, sun
cam_auto = bpy.data.cameras.new('AutoCamera')
cam_auto.lens = 50.0
cam_auto.sensor_width = 36.0
cam_auto.clip_end = 1000.0
ob_auto_camera = bpy.data.objects.new('AutoCamera', cam_auto)
scene.collection.objects.link(ob_auto_camera)
ob_auto_camera.location = (2.61335, -3.13602, 2.1562)
ob_auto_camera.rotation_euler = (1.09748, -7.21219e-08, 0.694738)
scene.camera = ob_auto_camera
light_auto_sun = bpy.data.lights.new('AutoSun', 'SUN')
light_auto_sun.energy = 3.0
light_auto_sun.angle = 0.0523599
ob_auto_sun = bpy.data.objects.new('AutoSun', light_auto_sun)
scene.collection.objects.link(ob_auto_sun)
ob_auto_sun.rotation_euler = (0.872665, 0.174533, 0.523599)
bpy.context.view_layer.update()
